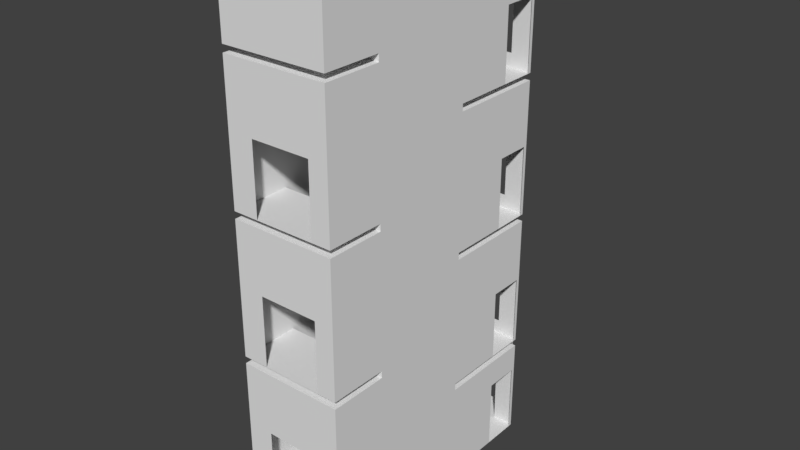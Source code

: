 # Source: Treppenhaus_Norden.blend  (saved by Blender 2.79.0; exported with 4.5.12 LTS)
import bpy
from mathutils import Matrix  # noqa: F401  (used for matrix-valued properties, if any)

bpy.ops.wm.read_factory_settings(use_empty=True)
scene = bpy.context.scene
scene.name = 'Scene'

# ---- collections
col_collection_1 = bpy.data.collections.new('Collection 1'); scene.collection.children.link(col_collection_1)
col_collection_2 = bpy.data.collections.new('Collection 2'); scene.collection.children.link(col_collection_2)
col_collection_11 = bpy.data.collections.new('Collection 11'); scene.collection.children.link(col_collection_11)
col_collection_15 = bpy.data.collections.new('Collection 15'); scene.collection.children.link(col_collection_15)
col_collection_15.hide_render = True
col_collection_15.hide_viewport = True
col_referenz_bauplan_1og_u_2og = bpy.data.collections.new('Referenz_Bauplan_1OG_u_2OG')  # instanced only; not linked into the scene
col_treppe_treppenhaus_norden = bpy.data.collections.new('Treppe_Treppenhaus_Norden')  # instanced only; not linked into the scene
col_philanthropin_2og = bpy.data.collections.new('Philanthropin_2OG')  # instanced only; not linked into the scene
col_philantropin_eg = bpy.data.collections.new('Philantropin_EG')  # instanced only; not linked into the scene
col_philantropin_1og = bpy.data.collections.new('Philantropin_1OG')  # instanced only; not linked into the scene
col_aussenfassade = bpy.data.collections.new('Aussenfassade')  # instanced only; not linked into the scene
col_noerdliches_zimmer_1 = bpy.data.collections.new('Noerdliches_Zimmer_1')  # instanced only; not linked into the scene
col_referenz_bauplan_eg = bpy.data.collections.new('Referenz_Bauplan_EG')  # instanced only; not linked into the scene

# ---- materials (node trees are filled in below, after node groups)
mat_wand_plaster = bpy.data.materials.new('Wand_Plaster')
mat_boden_stein = bpy.data.materials.new('Boden_Stein')

# ---- material node trees

# ---- world
world_world = bpy.data.worlds.new('World'); scene.world = world_world
world_world.color = (0.05088, 0.05088, 0.05088)
world_world.use_sun_shadow = False
world_world.sun_shadow_jitter_overblur = 0.0
world_world.cycles.sampling_method = 'MANUAL'

# ---- meshes
me_treppenhaus_norden_mesh = bpy.data.meshes.new('Treppenhaus_Norden_mesh')
me_treppenhaus_norden_mesh.from_pydata([(-12.17, -1.534, 1.0), (-9.169, -1.534, 2.0), (-12.17, 0.1308, 2.0), (-12.17, 0.1308, 5.0), (-12.17, 0.1308, 1.0), (-9.169, 0.1308, 2.0), (-9.169, 0.1308, 1.0), (-9.169, 3.131, 2.8), (-12.17, 3.131, 2.0), (-12.17, 3.131, -5.96e-08), (-9.169, 3.131, 2.0), (-9.169, 3.131, 5.0), (-12.17, 5.966, 6.4), (-9.169, 5.966, 5.0), (-9.169, 5.966, -5.96e-08), (-11.57, 5.966, -5.96e-08), (-12.17, 3.131, 1.0), (-12.17, 5.966, 2.0), (-9.169, 5.966, 2.0), (-9.769, 5.966, 2.4), (-12.17, 5.966, 0.0), (-11.57, 6.766, -5.96e-08), (-9.769, 6.766, 2.4), (-10.77, 0.1308, 1.0), (-12.17, 0.1308, -5.96e-08), (-9.169, 0.1308, -5.96e-08), (-9.169, 3.131, -5.96e-08), (-9.719, -1.534, 1.0), (-12.17, 5.966, 1.0), (-11.57, 5.966, 1.0), (-11.57, 6.766, 1.0), (-9.769, 5.966, 1.0), (-9.169, 5.966, 1.0), (-9.769, 6.766, 1.0), (-12.17, 3.131, 5.8), (-9.169, 3.131, 1.0), (-9.169, -1.534, 2.8), (-12.17, 0.1308, 2.8), (-9.169, 0.1308, 2.8), (-12.17, 3.131, 2.8), (-9.169, 5.966, 2.8), (-12.17, 5.966, 2.8), (-12.17, -1.534, 3.0), (-9.169, -1.534, 3.0), (-12.17, 0.1308, 3.0), (-9.169, 0.1308, 3.0), (-9.169, 3.131, 3.0), (-12.17, 3.131, 3.0), (-9.169, 5.966, 3.0), (-12.17, 5.966, 3.0), (-9.169, 0.1308, 4.8), (-9.169, 3.131, 4.8), (-12.17, 3.131, 4.6), (-9.169, 5.966, 3.4), (-12.17, 5.966, 3.4), (-10.77, 3.131, 2.8), (-11.57, 5.966, 6.4), (-11.57, 5.966, 2.4), (-11.57, 6.766, 2.4), (-11.57, 5.966, 2.8), (-10.77, 3.131, 3.0), (-11.57, 5.966, 3.0), (-11.57, 5.966, 3.4), (-10.57, 3.131, 2.8), (-9.769, 5.966, 6.4), (-9.769, 5.966, 2.8), (-10.57, 3.131, 3.0), (-9.769, 5.966, 3.0), (-9.769, 5.966, 3.4), (-11.42, -1.534, 1.0), (-10.77, 0.1308, -5.96e-08), (-10.77, 3.131, -5.96e-08), (-9.769, 5.966, 0.0), (-9.769, 6.766, 0.0), (-10.57, 0.1308, 1.0), (-10.57, 0.1308, -5.96e-08), (-10.57, 3.131, -5.96e-08), (-11.42, -1.534, 5.0), (-9.719, -1.534, 5.0), (-11.42, -1.534, 4.8), (-9.719, -1.534, 4.8), (-11.42, -1.534, 3.0), (-12.17, -1.534, 4.8), (-9.169, -1.534, 4.8), (-12.17, 0.1308, 4.8), (-10.77, 0.1308, 4.8), (-10.57, 0.1308, 4.8), (-12.17, -1.534, 5.0), (-9.169, -1.534, 5.0), (-9.169, 0.1308, 5.0), (-10.57, 0.1308, 5.0), (-10.77, 3.131, 1.0), (-10.57, 3.131, 1.0), (-10.77, 0.1308, 3.0), (-10.57, 0.1308, 3.0), (-10.77, 0.1308, 5.0), (-10.77, 3.131, 5.0), (-10.57, 3.131, 5.0), (-9.169, -1.534, 1.0), (-11.42, -1.534, 2.8), (-12.17, -1.534, 2.0), (-11.42, -1.534, 2.0), (-12.17, 0.1308, 6.8), (-12.17, 5.966, 6.8), (-9.169, 5.966, 6.8), (-12.17, 3.131, 6.8), (-11.57, 5.966, 6.8), (-9.769, 5.966, 6.8), (-12.17, -1.534, 11.0), (-9.719, -1.534, 6.8), (-12.17, -1.534, 6.8), (-9.169, -1.534, 11.0), (-12.17, 0.1308, 11.0), (-12.17, 3.131, 7.0), (-9.169, 3.131, 7.0), (-9.169, 0.1308, 7.0), (-12.17, 0.1308, 7.0), (-9.169, -1.534, 7.0), (-12.17, -1.534, 7.0), (-9.169, 0.1308, 11.0), (-9.169, 0.1308, 6.8), (-9.169, 3.131, 6.8), (-9.169, 3.131, 11.0), (-9.169, -1.534, 6.8), (-12.17, 3.131, 9.8), (-9.169, 5.966, 9.0), (-12.17, 3.131, 11.0), (-9.719, -1.534, 10.8), (-9.719, -1.534, 2.0), (-9.719, -1.534, 2.8), (-9.719, -1.534, 3.0), (-10.57, 3.131, 4.8), (-10.77, 3.131, 4.8), (-12.17, -1.534, 2.8), (-12.17, 5.861, 0.0), (-12.17, 5.861, 2.0), (-9.169, 5.861, 2.0), (-9.169, 5.861, -5.96e-08), (-12.17, 5.861, 1.0), (-9.169, 5.861, 1.0), (-9.169, 5.861, 2.8), (-12.17, 5.861, 2.8), (-11.57, 5.861, 2.8), (-9.769, 5.861, 2.8), (-9.769, 5.861, 0.0), (-11.57, 5.861, -5.96e-08), (-12.17, 4.861, 2.0), (-9.169, 4.861, 2.0), (-9.169, 4.861, 1.0), (-9.169, 4.861, 2.8), (-12.17, 4.861, 2.8), (-12.17, 4.861, 0.0), (-9.169, 4.861, -5.96e-08), (-12.17, 4.861, 1.0), (-11.57, 4.861, 2.8), (-9.769, 4.861, 2.8), (-9.769, 4.861, 0.0), (-11.57, 4.861, -5.96e-08), (-9.169, 5.861, 5.0), (-12.17, 5.266, 5.8), (-12.17, 5.266, 3.0), (-9.169, 5.861, 3.0), (-9.169, 5.861, 3.4), (-12.17, 5.266, 3.4), (-11.57, 5.466, 3.0), (-9.769, 5.466, 3.0), (-12.17, 5.266, 6.8), (-9.169, 5.861, 6.8), (-9.769, 5.466, 6.8), (-11.57, 5.466, 6.8), (-9.169, 4.861, 5.0), (-12.17, 4.466, 5.8), (-9.169, 4.861, 3.0), (-9.169, 4.861, 4.8), (-12.17, 4.466, 6.8), (-11.57, 4.466, 6.8), (-12.17, 4.466, 3.0), (-12.17, 4.466, 3.4), (-11.57, 4.466, 3.0), (-9.769, 4.466, 3.0), (-9.169, 4.861, 6.8), (-9.769, 4.466, 6.8), (-9.169, 1.666, -5.96e-08), (-12.17, 1.666, -5.96e-08), (-10.77, 1.666, 1.0), (-12.17, 1.666, 1.0), (-12.17, 1.666, 5.0), (-9.169, 1.666, 1.0), (-12.17, 1.666, 2.0), (-9.169, 1.666, 2.0), (-9.169, 1.666, 2.8), (-12.17, 1.666, 2.8), (-12.17, 1.666, 3.0), (-9.169, 1.666, 3.0), (-9.169, 1.666, 4.8), (-10.77, 1.666, -5.96e-08), (-10.57, 1.666, -5.96e-08), (-9.169, 1.666, 5.0), (-12.17, 1.666, 4.6), (-10.77, 1.666, 5.0), (-10.57, 1.666, 1.0), (-10.57, 1.666, 3.0), (-10.77, 1.666, 3.0), (-10.57, 1.666, 5.0), (-12.17, 1.666, 6.8), (-10.77, 2.466, 6.8), (-12.17, 5.966, 10.4), (-9.169, 3.131, 9.0), (-10.57, 1.666, 6.8), (-10.77, 1.666, 4.8), (-10.57, 1.666, 4.8), (-9.169, 2.466, -5.96e-08), (-10.77, 2.466, 1.0), (-12.17, 2.466, 2.0), (-9.169, 2.466, 2.8), (-12.17, 2.466, 2.8), (-12.17, 2.466, 3.0), (-9.169, 2.466, 3.0), (-9.169, 2.466, 4.8), (-10.77, 2.466, -5.96e-08), (-10.57, 2.466, -5.96e-08), (-9.169, 2.466, 5.0), (-12.17, 2.466, 4.6), (-10.77, 2.466, 5.0), (-10.57, 2.466, 1.0), (-10.57, 2.466, 3.0), (-10.77, 2.466, 3.0), (-10.57, 2.466, 5.0), (-9.169, 2.466, 6.8), (-10.57, 2.466, 6.8), (-10.77, 2.466, 4.8), (-12.17, 2.466, -5.96e-08), (-12.17, 2.466, 1.0), (-12.17, 2.466, 5.8), (-9.169, 2.466, 1.0), (-9.169, 2.466, 2.0), (-10.77, 1.666, 6.8), (-12.17, 0.1308, 9.0), (-10.57, 2.466, 4.8), (-9.169, 5.966, 7.0), (-12.17, 5.966, 7.0), (-9.169, 0.1308, 8.8), (-9.169, 3.131, 8.8), (-12.17, 3.131, 8.6), (-9.169, 5.966, 7.4), (-12.17, 5.966, 7.4), (-12.17, 5.966, 10.8), (-11.57, 5.966, 10.4), (-12.17, 4.466, 10.8), (-10.77, 3.131, 7.0), (-11.57, 5.966, 7.0), (-11.57, 5.966, 7.4), (-10.57, 3.131, 6.8), (-9.769, 5.966, 10.4), (-11.57, 5.466, 10.8), (-10.57, 3.131, 7.0), (-9.769, 5.966, 7.0), (-9.769, 5.966, 7.4), (-11.42, -1.534, 9.0), (-9.719, -1.534, 9.0), (-11.42, -1.534, 8.8), (-9.719, -1.534, 8.8), (-11.42, -1.534, 7.0), (-12.17, -1.534, 8.8), (-9.169, -1.534, 8.8), (-12.17, 0.1308, 8.8), (-10.77, 0.1308, 8.8), (-10.57, 0.1308, 8.8), (-12.17, -1.534, 9.0), (-9.169, -1.534, 9.0), (-9.169, 0.1308, 9.0), (-10.57, 0.1308, 9.0), (-10.77, 0.1308, 7.0), (-10.57, 0.1308, 7.0), (-10.77, 0.1308, 9.0), (-10.77, 3.131, 9.0), (-10.57, 3.131, 9.0), (-11.42, -1.534, 6.8), (-9.169, 5.966, 10.8), (-12.17, 3.131, 10.8), (-11.57, 5.966, 10.8), (-9.769, 5.966, 10.8), (-11.42, -1.534, 10.8), (-12.17, -1.534, 10.8), (-9.169, -1.534, 10.8), (-9.169, 0.1308, 10.8), (-10.57, 0.1308, 6.8), (-9.719, -1.534, 7.0), (-10.57, 3.131, 8.8), (-10.77, 3.131, 8.8), (-10.77, 0.1308, 6.8), (-9.769, 5.466, 10.8), (-9.169, 5.861, 10.8), (-9.169, 5.966, 13.0), (-12.17, 3.131, 13.8), (-9.169, 3.131, 10.8), (-9.169, 5.861, 9.0), (-12.17, 5.266, 9.8), (-12.17, 5.266, 7.0), (-9.169, 5.861, 7.0), (-9.169, 5.861, 7.4), (-12.17, 5.266, 7.4), (-11.57, 5.466, 7.0), (-9.769, 5.466, 7.0), (-12.17, 5.266, 10.8), (-9.169, 4.861, 9.0), (-12.17, 4.466, 9.8), (-9.169, 4.861, 7.0), (-9.169, 4.861, 8.8), (-11.57, 4.466, 10.8), (-12.17, 4.466, 7.0), (-12.17, 4.466, 7.4), (-11.57, 4.466, 7.0), (-9.769, 4.466, 7.0), (-9.169, 4.861, 10.8), (-12.17, 1.666, 9.0), (-9.169, 1.666, 6.8), (-12.17, 0.1308, 10.8), (-12.17, 1.666, 7.0), (-9.169, 1.666, 7.0), (-9.169, 1.666, 8.8), (-9.169, 1.666, 9.0), (-12.17, 1.666, 8.6), (-10.77, 1.666, 9.0), (-10.57, 1.666, 7.0), (-10.77, 1.666, 7.0), (-10.57, 1.666, 9.0), (-12.17, 1.666, 10.8), (-9.169, 1.666, 10.8), (-10.77, 1.666, 8.8), (-10.57, 1.666, 8.8), (-10.77, 3.131, 6.8), (-12.17, 2.466, 6.8), (-12.17, 2.466, 7.0), (-9.169, 2.466, 7.0), (-9.169, 2.466, 8.8), (-9.169, 2.466, 9.0), (-12.17, 2.466, 8.6), (-10.77, 2.466, 9.0), (-10.57, 2.466, 7.0), (-10.77, 2.466, 7.0), (-10.57, 2.466, 9.0), (-10.57, 2.466, 10.8), (-10.77, 2.466, 8.8), (-12.17, 2.466, 9.8), (-10.57, 2.466, 8.8), (-9.769, 4.466, 10.8), (-10.77, 2.466, 10.8), (-12.17, 5.966, 14.4), (-9.169, 3.131, 13.0), (-10.57, 1.666, 10.8), (-9.169, 2.466, 10.8), (-10.77, 1.666, 10.8), (-12.17, 0.1308, 13.0), (-9.169, 5.966, 11.0), (-12.17, 5.966, 11.0), (-9.169, 0.1308, 12.8), (-9.169, 3.131, 12.8), (-12.17, 3.131, 12.6), (-9.169, 5.966, 11.4), (-12.17, 5.966, 11.4), (-11.57, 5.966, 14.4), (-10.77, 3.131, 11.0), (-11.57, 5.966, 11.0), (-11.57, 5.966, 11.4), (-10.57, 3.131, 10.8), (-9.769, 5.966, 14.4), (-10.57, 3.131, 11.0), (-9.769, 5.966, 11.0), (-9.769, 5.966, 11.4), (-9.719, -1.534, 13.0), (-11.42, -1.534, 12.8), (-9.719, -1.534, 12.8), (-11.42, -1.534, 11.0), (-12.17, -1.534, 12.8), (-9.169, -1.534, 12.8), (-12.17, 0.1308, 12.8), (-10.77, 0.1308, 12.8), (-10.57, 0.1308, 12.8), (-12.17, -1.534, 13.0), (-9.169, -1.534, 13.0), (-9.169, 0.1308, 13.0), (-10.57, 0.1308, 13.0), (-10.77, 0.1308, 11.0), (-10.57, 0.1308, 11.0), (-10.77, 0.1308, 13.0), (-10.77, 3.131, 13.0), (-10.57, 3.131, 13.0), (-12.17, 0.1308, 14.8), (-9.169, 5.966, 14.8), (-9.719, -1.534, 14.8), (-9.169, -1.534, 14.8), (-9.169, 0.1308, 14.8), (-9.169, 3.131, 14.8), (-10.77, 3.131, 14.8), (-10.57, 3.131, 14.8), (-10.77, 0.1308, 14.8), (-10.57, 0.1308, 14.8), (-10.57, 0.1308, 10.8), (-9.719, -1.534, 11.0), (-10.57, 3.131, 12.8), (-10.77, 3.131, 12.8), (-10.77, 0.1308, 10.8), (-9.169, 5.861, 13.0), (-12.17, 5.266, 13.8), (-12.17, 5.266, 11.0), (-9.169, 5.861, 11.0), (-9.169, 5.861, 11.4), (-12.17, 5.266, 11.4), (-11.57, 5.466, 11.0), (-9.769, 5.466, 11.0), (-9.169, 4.861, 13.0), (-12.17, 4.466, 13.8), (-9.169, 4.861, 11.0), (-9.169, 4.861, 12.8), (-11.57, 4.466, 14.8), (-12.17, 4.466, 11.0), (-12.17, 4.466, 11.4), (-11.57, 4.466, 11.0), (-9.769, 4.466, 11.0), (-9.169, 4.861, 14.8), (-12.17, 1.666, 13.0), (-12.17, 1.666, 11.0), (-9.169, 1.666, 11.0), (-9.169, 1.666, 12.8), (-9.169, 1.666, 13.0), (-12.17, 1.666, 12.6), (-10.77, 1.666, 13.0), (-10.57, 1.666, 11.0), (-10.77, 1.666, 11.0), (-10.57, 1.666, 13.0), (-12.17, 1.666, 14.8), (-9.169, 1.666, 14.8), (-10.57, 1.666, 14.8), (-10.77, 1.666, 12.8), (-10.57, 1.666, 12.8), (-10.77, 3.131, 10.8), (-12.17, 2.466, 10.8), (-12.17, 2.466, 11.0), (-9.169, 2.466, 11.0), (-9.169, 2.466, 12.8), (-9.169, 2.466, 13.0), (-12.17, 2.466, 12.6), (-10.77, 2.466, 13.0), (-10.57, 2.466, 11.0), (-10.77, 2.466, 11.0), (-10.57, 2.466, 13.0), (-10.57, 2.466, 14.8), (-10.77, 2.466, 12.8), (-12.17, 2.466, 13.8), (-12.17, 2.466, 14.8), (-10.57, 2.466, 12.8), (-12.17, -1.534, 15.0), (-12.17, 0.1308, 15.0), (-9.169, 0.1308, 15.0), (-9.169, 3.131, 15.0), (-12.17, -1.534, 14.8), (-12.17, 3.131, 15.0), (-9.769, 5.966, 14.8), (-11.57, 5.966, 14.8), (-12.17, 3.131, 14.8), (-12.17, 5.966, 14.8), (-12.17, 4.466, 14.8), (-11.57, 5.466, 14.8), (-9.769, 5.466, 14.8), (-9.169, 5.861, 14.8), (-12.17, 5.266, 14.8), (-9.769, 4.466, 14.8), (-10.77, 2.466, 14.8), (-9.169, 2.466, 14.8), (-10.77, 1.666, 14.8), (-10.77, 0.1308, 15.0), (-10.77, 3.131, 15.0), (-10.57, 3.131, 15.0), (-10.57, 0.1308, 15.0), (-12.17, 1.666, 15.0), (-9.169, 1.666, 15.0), (-10.57, 1.666, 15.0), (-10.77, 1.666, 15.0), (-12.17, 2.466, 15.0), (-9.169, 2.466, 15.0), (-10.57, 2.466, 15.0), (-10.77, 2.466, 15.0), (-9.719, -1.534, 15.0), (-11.42, -1.534, 15.0), (-9.169, -1.534, 15.0), (-11.42, -1.534, 13.0), (-11.42, -1.534, 14.8)], [], [(151, 9, 71, 157), (1, 128, 129, 36), (69, 27, 74, 23), (92, 91, 60, 66), (133, 100, 2, 37), (36, 38, 5, 1), (82, 42, 44, 84), (100, 0, 4, 2), (79, 81, 42, 82), (138, 134, 20, 28), (139, 32, 14, 137), (141, 135, 17, 41), (140, 40, 18, 136), (141, 41, 59, 142), (182, 196, 75, 25), (47, 39, 55, 60), (31, 72, 14, 32), (143, 65, 40, 140), (31, 33, 73, 72), (29, 30, 58, 57), (18, 19, 31, 32), (15, 21, 30, 29), (28, 20, 15, 29), (135, 138, 28, 17), (19, 22, 33, 31), (36, 129, 130, 43), (136, 18, 32, 139), (185, 4, 24, 183), (211, 234, 35, 26), (215, 213, 8, 39), (213, 232, 16, 8), (218, 221, 11, 51), (234, 235, 10, 35), (235, 214, 7, 10), (216, 215, 39, 47), (64, 68, 53, 13), (49, 61, 62, 54), (74, 27, 98, 6), (44, 42, 133, 37), (54, 62, 56, 12), (13, 104, 107, 64), (28, 29, 57, 17), (178, 176, 47, 60), (90, 89, 50, 86), (43, 45, 38, 36), (83, 50, 45, 43), (163, 160, 49, 54), (162, 53, 48, 161), (68, 67, 48, 53), (222, 216, 47, 52), (214, 217, 46, 7), (66, 63, 7, 46), (12, 56, 106, 103), (179, 66, 46, 172), (233, 222, 52, 34), (85, 79, 82, 84), (158, 13, 53, 162), (159, 163, 54, 12), (184, 23, 93, 202), (76, 71, 91, 92), (220, 76, 92, 224), (217, 218, 51, 46), (179, 178, 60, 66), (155, 63, 55, 154), (63, 66, 60, 55), (41, 17, 57, 59), (62, 61, 67, 68), (57, 58, 22, 19), (59, 57, 19, 65), (79, 85, 86, 80), (4, 0, 69, 23), (195, 70, 23, 184), (15, 72, 73, 21), (145, 144, 72, 15), (23, 74, 94, 93), (79, 80, 130, 81), (195, 183, 24, 70), (130, 80, 83, 43), (83, 80, 86, 50), (227, 238, 131, 97), (78, 109, 123, 88), (224, 92, 66, 225), (199, 95, 290, 236), (209, 85, 95, 199), (131, 132, 96, 97), (125, 278, 281, 253), (70, 24, 4, 23), (25, 75, 74, 6), (99, 101, 100, 133), (152, 156, 76, 26), (3, 95, 85, 84), (1, 5, 6, 98), (101, 69, 0, 100), (56, 64, 107, 106), (197, 89, 120, 316), (240, 250, 251, 245), (245, 251, 247, 206), (180, 121, 252, 181), (253, 257, 244, 125), (170, 11, 121, 180), (159, 12, 103, 166), (123, 120, 89, 88), (116, 118, 110, 102), (255, 339, 229, 252), (333, 332, 105, 113), (335, 336, 207, 242), (123, 109, 287, 117), (113, 105, 331, 249), (260, 262, 118, 263), (174, 175, 331, 105), (175, 181, 252, 331), (95, 90, 286, 290), (97, 96, 331, 252), (227, 97, 252, 229), (277, 77, 87, 110), (312, 310, 113, 249), (87, 3, 102, 110), (78, 90, 95, 77), (88, 89, 90, 78), (77, 95, 3, 87), (27, 128, 1, 98), (93, 94, 86, 85), (66, 60, 132, 131), (202, 93, 85, 209), (225, 66, 131, 238), (18, 40, 65, 19), (81, 99, 133, 42), (14, 72, 144, 137), (157, 156, 144, 145), (65, 143, 142, 59), (146, 153, 138, 135), (155, 143, 140, 149), (150, 141, 142, 154), (149, 140, 136, 147), (150, 146, 135, 141), (153, 151, 134, 138), (20, 134, 145, 15), (16, 9, 151, 153), (35, 148, 152, 26), (39, 8, 146, 150), (7, 149, 147, 10), (39, 150, 154, 55), (63, 155, 149, 7), (8, 16, 153, 146), (10, 147, 148, 35), (71, 76, 156, 157), (137, 144, 156, 152), (143, 155, 154, 142), (134, 151, 157, 145), (106, 107, 168, 169), (103, 106, 169, 166), (171, 159, 166, 174), (13, 158, 167, 104), (104, 167, 168, 107), (67, 61, 164, 165), (67, 165, 161, 48), (177, 176, 160, 163), (61, 49, 160, 164), (52, 47, 176, 177), (51, 173, 172, 46), (11, 170, 173, 51), (34, 52, 177, 171), (34, 171, 174, 105), (169, 168, 181, 175), (166, 169, 175, 174), (158, 170, 180, 167), (167, 180, 181, 168), (165, 164, 178, 179), (165, 179, 172, 161), (164, 160, 176, 178), (94, 201, 210, 86), (226, 202, 209, 230), (90, 203, 208, 286), (263, 118, 116, 265), (271, 270, 241, 267), (3, 186, 204, 102), (221, 197, 316, 228), (230, 209, 199, 223), (223, 199, 236, 205), (74, 200, 201, 94), (90, 86, 210, 203), (219, 231, 183, 195), (219, 195, 184, 212), (45, 50, 194, 193), (75, 196, 200, 74), (212, 184, 202, 226), (3, 84, 198, 186), (38, 45, 193, 190), (84, 44, 192, 198), (44, 37, 191, 192), (5, 38, 190, 189), (6, 5, 189, 187), (50, 89, 197, 194), (2, 4, 185, 188), (37, 2, 188, 191), (25, 6, 187, 182), (232, 185, 183, 231), (211, 220, 196, 182), (105, 332, 233, 34), (26, 76, 220, 211), (16, 232, 231, 9), (91, 212, 226, 60), (71, 219, 212, 91), (71, 9, 231, 219), (96, 223, 205, 331), (132, 230, 223, 96), (11, 221, 228, 121), (355, 363, 364, 360), (60, 226, 230, 132), (201, 225, 238, 210), (203, 227, 229, 208), (200, 224, 225, 201), (203, 210, 238, 227), (193, 194, 218, 217), (196, 220, 224, 200), (190, 193, 217, 214), (198, 192, 216, 222), (192, 191, 215, 216), (189, 190, 214, 235), (187, 189, 235, 234), (194, 197, 221, 218), (188, 185, 232, 213), (191, 188, 213, 215), (182, 187, 234, 211), (117, 115, 120, 123), (264, 241, 115, 117), (301, 298, 240, 245), (300, 244, 239, 299), (257, 256, 239, 244), (337, 333, 113, 243), (228, 334, 114, 121), (255, 252, 121, 114), (206, 247, 280, 246), (313, 255, 114, 307), (344, 337, 243, 124), (266, 260, 263, 265), (296, 125, 244, 300), (297, 301, 245, 206), (334, 335, 242, 114), (313, 312, 249, 255), (272, 325, 236, 290), (252, 255, 249, 331), (251, 250, 256, 257), (260, 266, 267, 261), (260, 261, 287, 262), (287, 261, 264, 117), (264, 261, 267, 241), (341, 345, 288, 276), (259, 127, 284, 269), (323, 274, 402, 352), (329, 266, 274, 323), (288, 289, 275, 276), (237, 274, 266, 265), (247, 253, 281, 280), (321, 270, 285, 328), (314, 295, 365, 346), (305, 207, 295, 314), (297, 206, 246, 304), (284, 285, 270, 269), (248, 309, 436, 279), (309, 346, 365, 436), (274, 271, 398, 402), (276, 275, 436, 365), (341, 276, 365, 342), (282, 258, 268, 283), (268, 237, 317, 283), (259, 271, 274, 258), (269, 270, 271, 259), (258, 274, 237, 268), (272, 273, 267, 266), (255, 249, 289, 288), (325, 272, 266, 329), (339, 255, 288, 345), (262, 277, 110, 118), (293, 389, 458, 366), (325, 340, 205, 236), (324, 273, 286, 208), (273, 272, 290, 286), (339, 324, 208, 229), (340, 249, 331, 205), (280, 281, 291, 254), (246, 280, 254, 304), (306, 297, 304, 248), (125, 296, 292, 278), (278, 292, 291, 281), (256, 250, 302, 303), (256, 303, 299, 239), (311, 310, 298, 301), (250, 240, 298, 302), (243, 113, 310, 311), (242, 308, 307, 114), (207, 305, 308, 242), (124, 243, 311, 306), (124, 306, 248, 279), (254, 291, 346, 309), (304, 254, 309, 248), (296, 305, 314, 292), (292, 314, 346, 291), (303, 302, 312, 313), (303, 313, 307, 299), (302, 298, 310, 312), (273, 324, 330, 267), (340, 325, 329, 343), (271, 326, 350, 398), (237, 315, 327, 317), (336, 321, 328, 351), (343, 329, 323, 338), (338, 323, 352, 347), (271, 267, 330, 326), (115, 241, 320, 319), (237, 265, 322, 315), (120, 115, 319, 316), (265, 116, 318, 322), (116, 102, 204, 318), (241, 270, 321, 320), (279, 437, 344, 124), (275, 338, 347, 436), (289, 343, 338, 275), (207, 336, 351, 295), (249, 340, 343, 289), (324, 339, 345, 330), (326, 341, 342, 350), (326, 330, 345, 341), (319, 320, 335, 334), (316, 319, 334, 228), (322, 318, 333, 337), (320, 321, 336, 335), (360, 364, 361, 348), (366, 369, 359, 293), (112, 108, 283, 317), (367, 444, 342, 365), (438, 437, 279, 126), (440, 441, 349, 357), (284, 127, 399, 111), (126, 279, 436, 362), (371, 373, 108, 374), (418, 416, 126, 362), (374, 108, 112, 376), (382, 381, 356, 378), (111, 119, 285, 284), (375, 356, 119, 111), (408, 405, 355, 360), (407, 359, 354, 406), (369, 368, 354, 359), (442, 438, 126, 358), (351, 439, 122, 295), (367, 365, 295, 122), (348, 361, 459, 461), (419, 367, 122, 413), (449, 442, 358, 294), (377, 371, 374, 376), (403, 293, 359, 407), (404, 408, 360, 348), (439, 440, 357, 122), (419, 418, 362, 367), (383, 429, 352, 402), (365, 367, 362, 436), (364, 363, 368, 369), (371, 377, 378, 372), (371, 372, 399, 373), (399, 372, 375, 111), (375, 372, 378, 356), (446, 451, 400, 387), (370, 390, 391, 380), (427, 385, 396, 470), (434, 377, 385, 427), (400, 401, 386, 387), (353, 385, 377, 376), (361, 366, 458, 459), (425, 381, 392, 432), (420, 393, 395, 467), (411, 349, 393, 420), (404, 348, 461, 466), (391, 392, 381, 380), (462, 415, 394, 460), (415, 467, 395, 394), (385, 382, 397, 396), (387, 386, 394, 395), (446, 387, 395, 447), (487, 486, 379, 456), (379, 353, 388, 456), (370, 382, 385, 486), (380, 381, 382, 370), (486, 385, 353, 379), (383, 384, 378, 377), (367, 362, 401, 400), (429, 383, 377, 434), (444, 367, 400, 451), (373, 282, 283, 108), (429, 445, 347, 352), (428, 384, 398, 350), (384, 383, 402, 398), (444, 428, 350, 342), (445, 362, 436, 347), (412, 404, 466, 462), (293, 403, 465, 389), (389, 465, 464, 458), (368, 363, 409, 410), (368, 410, 406, 354), (417, 416, 405, 408), (363, 355, 405, 409), (358, 126, 416, 417), (357, 414, 413, 122), (349, 411, 414, 357), (294, 358, 417, 412), (294, 412, 462, 460), (463, 464, 467, 415), (466, 463, 415, 462), (403, 411, 420, 465), (465, 420, 467, 464), (410, 409, 418, 419), (410, 419, 413, 406), (409, 405, 416, 418), (384, 428, 435, 378), (445, 429, 434, 448), (382, 430, 433, 397), (353, 421, 431, 388), (441, 425, 432, 469), (448, 434, 427, 443), (443, 427, 470, 468), (382, 378, 435, 430), (119, 356, 424, 423), (353, 376, 426, 421), (285, 119, 423, 328), (376, 112, 422, 426), (112, 317, 327, 422), (356, 381, 425, 424), (460, 450, 449, 294), (386, 443, 468, 394), (401, 448, 443, 386), (349, 441, 469, 393), (362, 445, 448, 401), (428, 444, 451, 435), (430, 446, 447, 433), (430, 435, 451, 446), (423, 424, 440, 439), (328, 423, 439, 351), (426, 422, 438, 442), (424, 425, 441, 440), (453, 452, 456, 388), (473, 481, 447, 395), (479, 450, 460, 457), (391, 390, 483, 485), (457, 460, 394, 472), (457, 472, 482, 479), (459, 458, 464, 463), (461, 459, 463, 466), (485, 454, 392, 391), (469, 480, 455, 393), (473, 395, 393, 455), (473, 455, 480, 481), (471, 478, 470, 396), (484, 487, 456, 452), (478, 482, 468, 470), (477, 474, 397, 433), (474, 471, 396, 397), (481, 477, 433, 447), (482, 472, 394, 468), (477, 476, 454, 474), (475, 478, 471, 453), (479, 482, 478, 475), (481, 480, 476, 477), (392, 454, 476, 432), (453, 388, 431, 475), (432, 476, 480, 469), (453, 471, 484, 452), (471, 474, 483, 484), (474, 454, 485, 483), (483, 390, 487, 484), (390, 370, 486, 487)])
me_treppenhaus_norden_mesh.polygons.foreach_set('material_index', [1, 0, 1, 0, 0, 0, 0, 0, 0, 0, 0, 0, 0, 0, 1, 0, 0, 0, 0, 0, 0, 0, 0, 0, 0, 0, 0, 0, 0, 0, 0, 0, 0, 0, 0, 0, 0, 1, 0, 0, 0, 0, 1, 0, 0, 0, 0, 0, 0, 0, 0, 0, 0, 1, 0, 0, 0, 0, 0, 0, 0, 0, 1, 0, 0, 0, 0, 0, 0, 0, 1, 0, 1, 1, 0, 0, 1, 0, 0, 0, 0, 0, 0, 0, 0, 0, 0, 0, 0, 1, 0, 0, 0, 0, 0, 0, 0, 0, 0, 0, 0, 0, 0, 0, 0, 0, 0, 0, 0, 0, 0, 0, 0, 0, 0, 1, 0, 1, 1, 1, 0, 0, 0, 0, 0, 0, 0, 1, 1, 0, 0, 0, 0, 0, 0, 0, 1, 0, 0, 0, 0, 0, 0, 0, 0, 1, 1, 0, 1, 0, 0, 0, 0, 0, 1, 1, 0, 1, 0, 0, 0, 0, 0, 0, 0, 0, 0, 1, 1, 1, 0, 0, 0, 0, 0, 0, 0, 0, 0, 0, 0, 1, 0, 0, 0, 0, 0, 0, 0, 0, 0, 0, 0, 0, 0, 0, 0, 1, 0, 1, 0, 0, 0, 1, 0, 0, 0, 0, 0, 0, 0, 0, 0, 0, 0, 0, 0, 0, 0, 0, 0, 0, 0, 0, 0, 0, 0, 0, 0, 0, 0, 0, 0, 1, 0, 0, 0, 0, 0, 1, 0, 0, 0, 0, 0, 0, 0, 0, 0, 0, 0, 0, 0, 0, 0, 0, 0, 0, 0, 0, 0, 0, 0, 0, 0, 0, 1, 1, 1, 0, 0, 0, 0, 0, 0, 0, 0, 0, 0, 0, 0, 0, 0, 0, 0, 1, 1, 0, 1, 0, 0, 0, 0, 0, 0, 0, 0, 0, 1, 1, 1, 0, 0, 0, 0, 0, 0, 0, 0, 0, 0, 0, 0, 0, 0, 0, 0, 0, 0, 0, 0, 0, 0, 0, 0, 0, 0, 0, 0, 0, 0, 0, 0, 0, 0, 0, 1, 0, 0, 0, 0, 0, 0, 0, 0, 0, 0, 0, 1, 0, 0, 0, 0, 0, 1, 0, 0, 0, 0, 0, 0, 0, 0, 0, 0, 0, 0, 0, 0, 0, 0, 0, 0, 0, 0, 0, 0, 0, 0, 0, 0, 1, 1, 1, 0, 0, 0, 0, 0, 0, 0, 0, 0, 0, 0, 0, 0, 1, 1, 0, 1, 0, 0, 0, 0, 0, 0, 0, 0, 0, 1, 1, 1, 0, 0, 0, 0, 0, 0, 0, 0, 0, 0, 0, 0, 0, 0, 0, 0, 0, 0, 0, 0, 0, 0, 0, 0, 0, 0, 0, 0, 0, 0, 0, 0, 0, 0, 0, 0, 0, 0, 0, 0, 0, 0, 0, 0, 0, 0, 0, 0, 0, 0, 0, 0, 0, 0, 0, 0, 0])
_uv = me_treppenhaus_norden_mesh.uv_layers.new(name='UVMap')
_uv.uv.foreach_set('vector', [0.002006, 0.7889, 0.002006, 0.7202, 0.05816, 0.7202, 0.02607, 0.7889, 0.7441, 0.7123, 0.722, 0.7123, 0.722, 0.6806, 0.7441, 0.6806, 0.9312, 0.4603, 0.9312, 0.3929, 0.998, 0.4266, 0.998, 0.4345, 0.9781, 0.04167, 0.9862, 0.04167, 0.9862, 0.121, 0.9781, 0.121, 0.6077, 0.4861, 0.6077, 0.5179, 0.5409, 0.5179, 0.5409, 0.4861, 0.002006, 0.4861, 0.06879, 0.4861, 0.06879, 0.5179, 0.002006, 0.5179, 0.6077, 0.4067, 0.6077, 0.4782, 0.5409, 0.4782, 0.5409, 0.4067, 0.6077, 0.5179, 0.6077, 0.5575, 0.5409, 0.5575, 0.5409, 0.5179, 0.6538, 0.6012, 0.6538, 0.6726, 0.6238, 0.6726, 0.6238, 0.6012, 0.3111, 0.5575, 0.3111, 0.5972, 0.3069, 0.5972, 0.3069, 0.5575, 0.2986, 0.5575, 0.3029, 0.5575, 0.3029, 0.5972, 0.2986, 0.5972, 0.3111, 0.4861, 0.3111, 0.5179, 0.3069, 0.5179, 0.3069, 0.4861, 0.2986, 0.4861, 0.3029, 0.4861, 0.3029, 0.5179, 0.2986, 0.5179, 0.6023, 0.756, 0.6065, 0.756, 0.6065, 0.7798, 0.6023, 0.7798, 0.1223, 0.6621, 0.06619, 0.6621, 0.06619, 0.6012, 0.1223, 0.6012, 0.9874, 0.7202, 0.9793, 0.7202, 0.9793, 0.6647, 0.9874, 0.6647, 0.9005, 0.1488, 0.8604, 0.1488, 0.8604, 0.125, 0.9005, 0.125, 0.6023, 0.8512, 0.6065, 0.8512, 0.6065, 0.875, 0.6023, 0.875, 0.8604, 0.5496, 0.8925, 0.5496, 0.8925, 0.5893, 0.8604, 0.5893, 0.9286, 0.5496, 0.8965, 0.5496, 0.8965, 0.494, 0.9286, 0.494, 0.9406, 0.125, 0.9567, 0.1488, 0.9005, 0.1488, 0.9005, 0.125, 0.9286, 0.5893, 0.8965, 0.5893, 0.8965, 0.5496, 0.9286, 0.5496, 0.9005, 0.244, 0.8604, 0.244, 0.8604, 0.2202, 0.9005, 0.2202, 0.3111, 0.5179, 0.3111, 0.5575, 0.3069, 0.5575, 0.3069, 0.5179, 0.8604, 0.494, 0.8925, 0.494, 0.8925, 0.5496, 0.8604, 0.5496, 0.7441, 0.6806, 0.722, 0.6806, 0.722, 0.6726, 0.7441, 0.6726, 0.2986, 0.5179, 0.3029, 0.5179, 0.3029, 0.5575, 0.2986, 0.5575, 0.4793, 0.5575, 0.5409, 0.5575, 0.5409, 0.5972, 0.4793, 0.5972, 0.1625, 0.5972, 0.1625, 0.5575, 0.1891, 0.5575, 0.1891, 0.5972, 0.4473, 0.4861, 0.4473, 0.5179, 0.4206, 0.5179, 0.4206, 0.4861, 0.4473, 0.5179, 0.4473, 0.5575, 0.4206, 0.5575, 0.4206, 0.5179, 0.1625, 0.4067, 0.1625, 0.3988, 0.1891, 0.3988, 0.1891, 0.4067, 0.1625, 0.5575, 0.1625, 0.5179, 0.1891, 0.5179, 0.1891, 0.5575, 0.1625, 0.5179, 0.1625, 0.4861, 0.1891, 0.4861, 0.1891, 0.5179, 0.4473, 0.4782, 0.4473, 0.4861, 0.4206, 0.4861, 0.4206, 0.4782, 0.2748, 0.6171, 0.2748, 0.7361, 0.2507, 0.7361, 0.2507, 0.6726, 0.371, 0.752, 0.347, 0.752, 0.347, 0.7361, 0.371, 0.7361, 0.998, 0.4266, 0.9312, 0.3929, 0.9312, 0.371, 0.998, 0.371, 0.5409, 0.4782, 0.6077, 0.4782, 0.6077, 0.4861, 0.5409, 0.4861, 0.371, 0.7361, 0.347, 0.7361, 0.347, 0.6171, 0.371, 0.6171, 0.2507, 0.6726, 0.2507, 0.6012, 0.2748, 0.6012, 0.2748, 0.6171, 0.9005, 0.244, 0.9005, 0.2202, 0.9567, 0.2202, 0.9406, 0.244, 0.9062, 0.7798, 0.9062, 0.756, 0.9597, 0.756, 0.9597, 0.8115, 0.7479, 0.9345, 0.7479, 0.879, 0.7559, 0.879, 0.7559, 0.9345, 0.002006, 0.4782, 0.06879, 0.4782, 0.06879, 0.4861, 0.002006, 0.4861, 0.002006, 0.4067, 0.06879, 0.4067, 0.06879, 0.4782, 0.002006, 0.4782, 0.3349, 0.4623, 0.3349, 0.4782, 0.3069, 0.4782, 0.3069, 0.4623, 0.2986, 0.4623, 0.3029, 0.4623, 0.3029, 0.4782, 0.2986, 0.4782, 0.2748, 0.7361, 0.2748, 0.752, 0.2507, 0.752, 0.2507, 0.7361, 0.4473, 0.4147, 0.4473, 0.4782, 0.4206, 0.4782, 0.4206, 0.4147, 0.1625, 0.4861, 0.1625, 0.4782, 0.1891, 0.4782, 0.1891, 0.4861, 0.9874, 0.6567, 0.9793, 0.6567, 0.9793, 0.6012, 0.9874, 0.6012, 0.371, 0.6171, 0.347, 0.6171, 0.347, 0.6012, 0.371, 0.6012, 0.9062, 0.8512, 0.9597, 0.8194, 0.9597, 0.875, 0.8903, 0.875, 0.4473, 0.3671, 0.4473, 0.4147, 0.4206, 0.4147, 0.4206, 0.3671, 0.002006, 0.9319, 0.06879, 0.9577, 0.06879, 0.9875, 0.002006, 0.9875, 0.2986, 0.3988, 0.3029, 0.3988, 0.3029, 0.4623, 0.2986, 0.4623, 0.3349, 0.3671, 0.3349, 0.4623, 0.3069, 0.4623, 0.3069, 0.3433, 0.6733, 0.5575, 0.6117, 0.5575, 0.6117, 0.4782, 0.6733, 0.4782, 0.9781, 0.001984, 0.9862, 0.001984, 0.9862, 0.04167, 0.9781, 0.04167, 0.8297, 0.001984, 0.8564, 0.001984, 0.8564, 0.04167, 0.8297, 0.04167, 0.1625, 0.4782, 0.1625, 0.4067, 0.1891, 0.4067, 0.1891, 0.4782, 0.9062, 0.8512, 0.9062, 0.7798, 0.9597, 0.8115, 0.9597, 0.8194, 0.5622, 0.8512, 0.4928, 0.8194, 0.4928, 0.8115, 0.5622, 0.7798, 0.9793, 0.6567, 0.9874, 0.6567, 0.9874, 0.6647, 0.9793, 0.6647, 0.9727, 0.244, 0.9406, 0.244, 0.9567, 0.2202, 0.9727, 0.2202, 0.347, 0.7361, 0.347, 0.752, 0.2748, 0.752, 0.2748, 0.7361, 0.0728, 0.8685, 0.1049, 0.8685, 0.1049, 0.9399, 0.0728, 0.9399, 0.9727, 0.2202, 0.9567, 0.2202, 0.9567, 0.1488, 0.9727, 0.1488, 0.06879, 0.9577, 0.002006, 0.9319, 0.002006, 0.924, 0.06879, 0.8903, 0.998, 0.4901, 0.9312, 0.4901, 0.9312, 0.4603, 0.998, 0.4345, 0.6733, 0.5972, 0.6117, 0.5972, 0.6117, 0.5575, 0.6733, 0.5575, 0.02607, 0.8327, 0.09828, 0.8327, 0.09828, 0.8645, 0.02607, 0.8645, 0.02607, 0.8286, 0.09828, 0.8286, 0.09828, 0.8327, 0.02607, 0.8327, 0.9633, 0.752, 0.9553, 0.752, 0.9553, 0.6726, 0.9633, 0.6726, 0.6538, 0.6012, 0.722, 0.6012, 0.722, 0.6726, 0.6538, 0.6726, 0.05816, 0.6621, 0.002006, 0.6621, 0.002006, 0.6012, 0.05816, 0.6012, 0.722, 0.6726, 0.722, 0.6012, 0.7441, 0.6012, 0.7441, 0.6726, 0.06879, 0.8685, 0.06879, 0.8903, 0.002006, 0.924, 0.002006, 0.8685, 0.8297, 0.2004, 0.8297, 0.1925, 0.8564, 0.1925, 0.8564, 0.2004, 0.3971, 0.6012, 0.3971, 0.6726, 0.3751, 0.6726, 0.3751, 0.6012, 0.8297, 0.04167, 0.8564, 0.04167, 0.8564, 0.121, 0.8297, 0.121, 0.6733, 0.3988, 0.6117, 0.3988, 0.6117, 0.3274, 0.6733, 0.3274, 0.6733, 0.4067, 0.6117, 0.4067, 0.6117, 0.3988, 0.6733, 0.3988, 0.9781, 0.1925, 0.9862, 0.1925, 0.9862, 0.2004, 0.9781, 0.2004, 0.2507, 0.8274, 0.2507, 0.756, 0.2748, 0.756, 0.2748, 0.7718, 0.5874, 0.9345, 0.5874, 0.879, 0.6276, 0.879, 0.6276, 0.9345, 0.6717, 0.879, 0.6717, 0.9345, 0.6316, 0.9345, 0.6316, 0.879, 0.6538, 0.6806, 0.6538, 0.7123, 0.6238, 0.7123, 0.6238, 0.6806, 0.1223, 0.7889, 0.09828, 0.7889, 0.06619, 0.7202, 0.1223, 0.7202, 0.6998, 0.9345, 0.6998, 0.879, 0.7078, 0.879, 0.7078, 0.9345, 0.002006, 0.5179, 0.06879, 0.5179, 0.06879, 0.5575, 0.002006, 0.5575, 0.6538, 0.7123, 0.6538, 0.752, 0.6238, 0.752, 0.6238, 0.7123, 0.347, 0.6171, 0.2748, 0.6171, 0.2748, 0.6012, 0.347, 0.6012, 0.1304, 0.3988, 0.06879, 0.3988, 0.06879, 0.3274, 0.1304, 0.3274, 0.371, 0.9067, 0.347, 0.9067, 0.347, 0.8909, 0.371, 0.8909, 0.371, 0.8909, 0.347, 0.8909, 0.347, 0.7718, 0.371, 0.7718, 0.6799, 0.875, 0.6105, 0.875, 0.6105, 0.8194, 0.6641, 0.8512, 0.2748, 0.7718, 0.2748, 0.8909, 0.2507, 0.8909, 0.2507, 0.8274, 0.2585, 0.3988, 0.1891, 0.3988, 0.1891, 0.3274, 0.2585, 0.3274, 0.3349, 0.3671, 0.3069, 0.3433, 0.3069, 0.3274, 0.3349, 0.3274, 0.002006, 0.3274, 0.06879, 0.3274, 0.06879, 0.3988, 0.002006, 0.3988, 0.5409, 0.3194, 0.6077, 0.3194, 0.6077, 0.3274, 0.5409, 0.3274, 0.8564, 0.2798, 0.8297, 0.2798, 0.8297, 0.2718, 0.8564, 0.2718, 0.4473, 0.3194, 0.4473, 0.3274, 0.4206, 0.3274, 0.4206, 0.3194, 0.1625, 0.248, 0.1625, 0.2401, 0.1891, 0.2401, 0.1891, 0.248, 0.3751, 0.6726, 0.3971, 0.6726, 0.3971, 0.6806, 0.3751, 0.6806, 0.9527, 0.3671, 0.9447, 0.3671, 0.9447, 0.3115, 0.9527, 0.3115, 0.4653, 0.752, 0.4653, 0.6806, 0.4954, 0.6806, 0.4954, 0.752, 0.6641, 0.756, 0.6641, 0.7798, 0.6105, 0.8115, 0.6105, 0.756, 0.6641, 0.7798, 0.6641, 0.8512, 0.6105, 0.8194, 0.6105, 0.8115, 0.9513, 0.752, 0.9432, 0.752, 0.9432, 0.6806, 0.9513, 0.6806, 0.9781, 0.2004, 0.9862, 0.2004, 0.9862, 0.2718, 0.9781, 0.2718, 0.8297, 0.2004, 0.8564, 0.2004, 0.8564, 0.2718, 0.8297, 0.2718, 0.4653, 0.6726, 0.4653, 0.6012, 0.4954, 0.6012, 0.4954, 0.6726, 0.1865, 0.8141, 0.1865, 0.7903, 0.2401, 0.7903, 0.2401, 0.8458, 0.6077, 0.3988, 0.5409, 0.3988, 0.5409, 0.3274, 0.6077, 0.3274, 0.8724, 0.623, 0.9392, 0.6567, 0.9392, 0.6647, 0.8724, 0.6905, 0.8724, 0.6012, 0.9392, 0.6012, 0.9392, 0.6567, 0.8724, 0.623, 0.8724, 0.6905, 0.9392, 0.6647, 0.9392, 0.7202, 0.8724, 0.7202, 0.722, 0.752, 0.722, 0.7123, 0.7441, 0.7123, 0.7441, 0.752, 0.9633, 0.6726, 0.9553, 0.6726, 0.9553, 0.6012, 0.9633, 0.6012, 0.9781, 0.121, 0.9862, 0.121, 0.9862, 0.1925, 0.9781, 0.1925, 0.6733, 0.4782, 0.6117, 0.4782, 0.6117, 0.4067, 0.6733, 0.4067, 0.8297, 0.121, 0.8564, 0.121, 0.8564, 0.1925, 0.8297, 0.1925, 0.9406, 0.125, 0.9727, 0.125, 0.9727, 0.1488, 0.9567, 0.1488, 0.6538, 0.6726, 0.6538, 0.6806, 0.6238, 0.6806, 0.6238, 0.6726, 0.1223, 0.8327, 0.09828, 0.8327, 0.09828, 0.8286, 0.1223, 0.8286, 0.02607, 0.7889, 0.09828, 0.7889, 0.09828, 0.8286, 0.02607, 0.8286, 0.6065, 0.8512, 0.6023, 0.8512, 0.6023, 0.7798, 0.6065, 0.7798, 0.3512, 0.5179, 0.3512, 0.5575, 0.3111, 0.5575, 0.3111, 0.5179, 0.5622, 0.8512, 0.6023, 0.8512, 0.6023, 0.875, 0.5622, 0.875, 0.5622, 0.756, 0.6023, 0.756, 0.6023, 0.7798, 0.5622, 0.7798, 0.2585, 0.4861, 0.2986, 0.4861, 0.2986, 0.5179, 0.2585, 0.5179, 0.3512, 0.4861, 0.3512, 0.5179, 0.3111, 0.5179, 0.3111, 0.4861, 0.3512, 0.5575, 0.3512, 0.5972, 0.3111, 0.5972, 0.3111, 0.5575, 0.002006, 0.8327, 0.002006, 0.8286, 0.02607, 0.8286, 0.02607, 0.8327, 0.4206, 0.5575, 0.4206, 0.5972, 0.3512, 0.5972, 0.3512, 0.5575, 0.1891, 0.5575, 0.2585, 0.5575, 0.2585, 0.5972, 0.1891, 0.5972, 0.4206, 0.4861, 0.4206, 0.5179, 0.3512, 0.5179, 0.3512, 0.4861, 0.1891, 0.4861, 0.2585, 0.4861, 0.2585, 0.5179, 0.1891, 0.5179, 0.4928, 0.756, 0.5622, 0.756, 0.5622, 0.7798, 0.4928, 0.8115, 0.4928, 0.8194, 0.5622, 0.8512, 0.5622, 0.875, 0.4928, 0.875, 0.4206, 0.5179, 0.4206, 0.5575, 0.3512, 0.5575, 0.3512, 0.5179, 0.1891, 0.5179, 0.2585, 0.5179, 0.2585, 0.5575, 0.1891, 0.5575, 0.05816, 0.7202, 0.06619, 0.7202, 0.09828, 0.7889, 0.02607, 0.7889, 0.1223, 0.8286, 0.09828, 0.8286, 0.09828, 0.7889, 0.1223, 0.7889, 0.6023, 0.8512, 0.5622, 0.8512, 0.5622, 0.7798, 0.6023, 0.7798, 0.002006, 0.8286, 0.002006, 0.7889, 0.02607, 0.7889, 0.02607, 0.8286, 0.7242, 0.7798, 0.7242, 0.8512, 0.7042, 0.8512, 0.7042, 0.7798, 0.7242, 0.756, 0.7242, 0.7798, 0.7042, 0.7798, 0.6962, 0.756, 0.367, 0.3671, 0.3349, 0.3671, 0.3349, 0.3274, 0.367, 0.3274, 0.3029, 0.3988, 0.2986, 0.3988, 0.2986, 0.3274, 0.3029, 0.3274, 0.7242, 0.875, 0.72, 0.875, 0.7042, 0.8512, 0.7242, 0.8512, 0.846, 0.8512, 0.846, 0.7798, 0.866, 0.7798, 0.866, 0.8512, 0.846, 0.8512, 0.866, 0.8512, 0.8502, 0.875, 0.846, 0.875, 0.367, 0.4623, 0.367, 0.4782, 0.3349, 0.4782, 0.3349, 0.4623, 0.846, 0.7798, 0.846, 0.756, 0.8741, 0.756, 0.866, 0.7798, 0.4206, 0.4147, 0.4206, 0.4782, 0.367, 0.4782, 0.367, 0.4623, 0.1891, 0.4067, 0.2585, 0.4067, 0.2585, 0.4782, 0.1891, 0.4782, 0.1891, 0.3988, 0.2585, 0.3988, 0.2585, 0.4067, 0.1891, 0.4067, 0.4206, 0.3671, 0.4206, 0.4147, 0.367, 0.4623, 0.367, 0.3671, 0.4206, 0.3671, 0.367, 0.3671, 0.367, 0.3274, 0.4206, 0.3274, 0.7042, 0.7798, 0.7042, 0.8512, 0.6641, 0.8512, 0.6641, 0.7798, 0.6962, 0.756, 0.7042, 0.7798, 0.6641, 0.7798, 0.6641, 0.756, 0.2986, 0.3988, 0.2585, 0.3988, 0.2585, 0.3274, 0.2986, 0.3274, 0.72, 0.875, 0.6799, 0.875, 0.6641, 0.8512, 0.7042, 0.8512, 0.866, 0.8512, 0.866, 0.7798, 0.9062, 0.7798, 0.9062, 0.8512, 0.866, 0.8512, 0.9062, 0.8512, 0.8903, 0.875, 0.8502, 0.875, 0.866, 0.7798, 0.8741, 0.756, 0.9062, 0.756, 0.9062, 0.7798, 0.7361, 0.121, 0.7976, 0.121, 0.7976, 0.1925, 0.7361, 0.1925, 0.7054, 0.4782, 0.6733, 0.4782, 0.6733, 0.4067, 0.7054, 0.4067, 0.7361, 0.2004, 0.7976, 0.2004, 0.7976, 0.2718, 0.7361, 0.2718, 0.6077, 0.248, 0.6077, 0.3194, 0.5409, 0.3194, 0.5409, 0.248, 0.7318, 0.879, 0.7318, 0.9345, 0.7238, 0.9345, 0.7238, 0.879, 0.5409, 0.3988, 0.4793, 0.3988, 0.4793, 0.3274, 0.5409, 0.3274, 0.1625, 0.3988, 0.1304, 0.3988, 0.1304, 0.3274, 0.1625, 0.3274, 0.7054, 0.4067, 0.6733, 0.4067, 0.6733, 0.3988, 0.7054, 0.3988, 0.7054, 0.3988, 0.6733, 0.3988, 0.6733, 0.3274, 0.7054, 0.3274, 0.7361, 0.04167, 0.7976, 0.04167, 0.7976, 0.121, 0.7361, 0.121, 0.7361, 0.2004, 0.7361, 0.1925, 0.7976, 0.1925, 0.7976, 0.2004, 0.05816, 0.6939, 0.002006, 0.6939, 0.002006, 0.6621, 0.05816, 0.6621, 0.7054, 0.5972, 0.6733, 0.5972, 0.6733, 0.5575, 0.7054, 0.5575, 0.06879, 0.4782, 0.06879, 0.4067, 0.1304, 0.4067, 0.1304, 0.4782, 0.7361, 0.001984, 0.7976, 0.001984, 0.7976, 0.04167, 0.7361, 0.04167, 0.7054, 0.5575, 0.6733, 0.5575, 0.6733, 0.4782, 0.7054, 0.4782, 0.5409, 0.3988, 0.5409, 0.4067, 0.4793, 0.4147, 0.4793, 0.3988, 0.06879, 0.4861, 0.06879, 0.4782, 0.1304, 0.4782, 0.1304, 0.4861, 0.5409, 0.4067, 0.5409, 0.4782, 0.4793, 0.4782, 0.4793, 0.4147, 0.5409, 0.4782, 0.5409, 0.4861, 0.4793, 0.4861, 0.4793, 0.4782, 0.06879, 0.5179, 0.06879, 0.4861, 0.1304, 0.4861, 0.1304, 0.5179, 0.06879, 0.5575, 0.06879, 0.5179, 0.1304, 0.5179, 0.1304, 0.5575, 0.06879, 0.4067, 0.06879, 0.3988, 0.1304, 0.3988, 0.1304, 0.4067, 0.5409, 0.5179, 0.5409, 0.5575, 0.4793, 0.5575, 0.4793, 0.5179, 0.5409, 0.4861, 0.5409, 0.5179, 0.4793, 0.5179, 0.4793, 0.4861, 0.06879, 0.5972, 0.06879, 0.5575, 0.1304, 0.5575, 0.1304, 0.5972, 0.4473, 0.5575, 0.4793, 0.5575, 0.4793, 0.5972, 0.4473, 0.5972, 0.1223, 0.6939, 0.06619, 0.6939, 0.06619, 0.6621, 0.1223, 0.6621, 0.4206, 0.3274, 0.4473, 0.3274, 0.4473, 0.3671, 0.4206, 0.3671, 0.1223, 0.7202, 0.06619, 0.7202, 0.06619, 0.6939, 0.1223, 0.6939, 0.4206, 0.5575, 0.4473, 0.5575, 0.4473, 0.5972, 0.4206, 0.5972, 0.7321, 0.5575, 0.7054, 0.5575, 0.7054, 0.4782, 0.7321, 0.4782, 0.7321, 0.5972, 0.7054, 0.5972, 0.7054, 0.5575, 0.7321, 0.5575, 0.05816, 0.7202, 0.002006, 0.7202, 0.002006, 0.6939, 0.05816, 0.6939, 0.7321, 0.3988, 0.7054, 0.3988, 0.7054, 0.3274, 0.7321, 0.3274, 0.7321, 0.4067, 0.7054, 0.4067, 0.7054, 0.3988, 0.7321, 0.3988, 0.1891, 0.3988, 0.1625, 0.3988, 0.1625, 0.3274, 0.1891, 0.3274, 0.8684, 0.752, 0.8444, 0.752, 0.8444, 0.7361, 0.8684, 0.7361, 0.7321, 0.4782, 0.7054, 0.4782, 0.7054, 0.4067, 0.7321, 0.4067, 0.7976, 0.121, 0.8297, 0.121, 0.8297, 0.1925, 0.7976, 0.1925, 0.7976, 0.2004, 0.8297, 0.2004, 0.8297, 0.2718, 0.7976, 0.2718, 0.7976, 0.04167, 0.8297, 0.04167, 0.8297, 0.121, 0.7976, 0.121, 0.7976, 0.2004, 0.7976, 0.1925, 0.8297, 0.1925, 0.8297, 0.2004, 0.1304, 0.4782, 0.1304, 0.4067, 0.1625, 0.4067, 0.1625, 0.4782, 0.7976, 0.001984, 0.8297, 0.001984, 0.8297, 0.04167, 0.7976, 0.04167, 0.1304, 0.4861, 0.1304, 0.4782, 0.1625, 0.4782, 0.1625, 0.4861, 0.4793, 0.4147, 0.4793, 0.4782, 0.4473, 0.4782, 0.4473, 0.4147, 0.4793, 0.4782, 0.4793, 0.4861, 0.4473, 0.4861, 0.4473, 0.4782, 0.1304, 0.5179, 0.1304, 0.4861, 0.1625, 0.4861, 0.1625, 0.5179, 0.1304, 0.5575, 0.1304, 0.5179, 0.1625, 0.5179, 0.1625, 0.5575, 0.1304, 0.4067, 0.1304, 0.3988, 0.1625, 0.3988, 0.1625, 0.4067, 0.4793, 0.5179, 0.4793, 0.5575, 0.4473, 0.5575, 0.4473, 0.5179, 0.4793, 0.4861, 0.4793, 0.5179, 0.4473, 0.5179, 0.4473, 0.4861, 0.1304, 0.5972, 0.1304, 0.5575, 0.1625, 0.5575, 0.1625, 0.5972, 0.002006, 0.3194, 0.06879, 0.3194, 0.06879, 0.3274, 0.002006, 0.3274, 0.002006, 0.248, 0.06879, 0.248, 0.06879, 0.3194, 0.002006, 0.3194, 0.3349, 0.3036, 0.3349, 0.3194, 0.3069, 0.3194, 0.3069, 0.3036, 0.2986, 0.3036, 0.3029, 0.3036, 0.3029, 0.3194, 0.2986, 0.3194, 0.2748, 0.8909, 0.2748, 0.9067, 0.2507, 0.9067, 0.2507, 0.8909, 0.4473, 0.256, 0.4473, 0.3194, 0.4206, 0.3194, 0.4206, 0.256, 0.1625, 0.3274, 0.1625, 0.3194, 0.1891, 0.3194, 0.1891, 0.3274, 0.9527, 0.3036, 0.9447, 0.3036, 0.9447, 0.248, 0.9527, 0.248, 0.371, 0.7718, 0.347, 0.7718, 0.347, 0.756, 0.371, 0.756, 0.1865, 0.8855, 0.2401, 0.8538, 0.2401, 0.9093, 0.1707, 0.9093, 0.4473, 0.2083, 0.4473, 0.256, 0.4206, 0.256, 0.4206, 0.2083, 0.3751, 0.9425, 0.4418, 0.9683, 0.4418, 0.998, 0.3751, 0.998, 0.2986, 0.2401, 0.3029, 0.2401, 0.3029, 0.3036, 0.2986, 0.3036, 0.3349, 0.2083, 0.3349, 0.3036, 0.3069, 0.3036, 0.3069, 0.1845, 0.1625, 0.3194, 0.1625, 0.248, 0.1891, 0.248, 0.1891, 0.3194, 0.1865, 0.8855, 0.1865, 0.8141, 0.2401, 0.8458, 0.2401, 0.8538, 0.6117, 0.3194, 0.6733, 0.3194, 0.6733, 0.3274, 0.6117, 0.3274, 0.9447, 0.3036, 0.9527, 0.3036, 0.9527, 0.3115, 0.9447, 0.3115, 0.347, 0.8909, 0.347, 0.9067, 0.2748, 0.9067, 0.2748, 0.8909, 0.4418, 0.9683, 0.3751, 0.9425, 0.3751, 0.9345, 0.4418, 0.9008, 0.4653, 0.752, 0.3971, 0.752, 0.3971, 0.6806, 0.4653, 0.6806, 0.3971, 0.6806, 0.3971, 0.752, 0.3751, 0.752, 0.3751, 0.6806, 0.4418, 0.879, 0.4418, 0.9008, 0.3751, 0.9345, 0.3751, 0.879, 0.8297, 0.3591, 0.8297, 0.3512, 0.8564, 0.3512, 0.8564, 0.3591, 0.5977, 0.752, 0.5977, 0.6806, 0.6197, 0.6806, 0.6197, 0.752, 0.6733, 0.2401, 0.6117, 0.2401, 0.6117, 0.1687, 0.6733, 0.1687, 0.6733, 0.248, 0.6117, 0.248, 0.6117, 0.2401, 0.6733, 0.2401, 0.9753, 0.6806, 0.9673, 0.6806, 0.9673, 0.6726, 0.9753, 0.6726, 0.6757, 0.9345, 0.6757, 0.879, 0.6837, 0.879, 0.6837, 0.9345, 0.347, 0.7718, 0.2748, 0.7718, 0.2748, 0.756, 0.347, 0.756, 0.1304, 0.2401, 0.06879, 0.2401, 0.06879, 0.1687, 0.1304, 0.1687, 0.4445, 0.875, 0.3751, 0.875, 0.3751, 0.8194, 0.4286, 0.8512, 0.2585, 0.2401, 0.1891, 0.2401, 0.1891, 0.1687, 0.2585, 0.1687, 0.3349, 0.2083, 0.3069, 0.1845, 0.3069, 0.1687, 0.3349, 0.1687, 0.002006, 0.1687, 0.06879, 0.1687, 0.06879, 0.2401, 0.002006, 0.2401, 0.4286, 0.756, 0.4286, 0.7798, 0.3751, 0.8115, 0.3751, 0.756, 0.4286, 0.7798, 0.4286, 0.8512, 0.3751, 0.8194, 0.3751, 0.8115, 0.9717, 0.9067, 0.9637, 0.9067, 0.9637, 0.8353, 0.9717, 0.8353, 0.9753, 0.6726, 0.9673, 0.6726, 0.9673, 0.6012, 0.9753, 0.6012, 0.8297, 0.3591, 0.8564, 0.3591, 0.8564, 0.4306, 0.8297, 0.4306, 0.5295, 0.6806, 0.5295, 0.752, 0.4994, 0.752, 0.4994, 0.6806, 0.6077, 0.2401, 0.5409, 0.2401, 0.5409, 0.1687, 0.6077, 0.1687, 0.8604, 0.3929, 0.9272, 0.4266, 0.9272, 0.4345, 0.8604, 0.4603, 0.8604, 0.371, 0.9272, 0.371, 0.9272, 0.4266, 0.8604, 0.3929, 0.8604, 0.4603, 0.9272, 0.4345, 0.9272, 0.4901, 0.8604, 0.4901, 0.9513, 0.6726, 0.9432, 0.6726, 0.9432, 0.6012, 0.9513, 0.6012, 0.9753, 0.752, 0.9673, 0.752, 0.9673, 0.6806, 0.9753, 0.6806, 0.6733, 0.3194, 0.6117, 0.3194, 0.6117, 0.248, 0.6733, 0.248, 0.8297, 0.2798, 0.8564, 0.2798, 0.8564, 0.3512, 0.8297, 0.3512, 0.4653, 0.6806, 0.4653, 0.6726, 0.4954, 0.6726, 0.4954, 0.6806, 0.7481, 0.6726, 0.7481, 0.6012, 0.7722, 0.6012, 0.7722, 0.6171, 0.6733, 0.3194, 0.7054, 0.3194, 0.7054, 0.3274, 0.6733, 0.3274, 0.7976, 0.2798, 0.7361, 0.2798, 0.7361, 0.2718, 0.7976, 0.2718, 0.9432, 0.6726, 0.9513, 0.6726, 0.9513, 0.6806, 0.9432, 0.6806, 0.8297, 0.2798, 0.7976, 0.2798, 0.7976, 0.2718, 0.8297, 0.2718, 0.7054, 0.3194, 0.7321, 0.3194, 0.7321, 0.3274, 0.7054, 0.3274, 0.4888, 0.7798, 0.4888, 0.8512, 0.4687, 0.8512, 0.4687, 0.7798, 0.4888, 0.756, 0.4888, 0.7798, 0.4687, 0.7798, 0.4607, 0.756, 0.367, 0.2083, 0.3349, 0.2083, 0.3349, 0.1687, 0.367, 0.1687, 0.3029, 0.2401, 0.2986, 0.2401, 0.2986, 0.1687, 0.3029, 0.1687, 0.4888, 0.875, 0.4846, 0.875, 0.4687, 0.8512, 0.4888, 0.8512, 0.1264, 0.8855, 0.1264, 0.8141, 0.1464, 0.8141, 0.1464, 0.8855, 0.1264, 0.8855, 0.1464, 0.8855, 0.1306, 0.9093, 0.1264, 0.9093, 0.367, 0.3036, 0.367, 0.3194, 0.3349, 0.3194, 0.3349, 0.3036, 0.1264, 0.8141, 0.1264, 0.7903, 0.1544, 0.7903, 0.1464, 0.8141, 0.4206, 0.256, 0.4206, 0.3194, 0.367, 0.3194, 0.367, 0.3036, 0.1891, 0.248, 0.2585, 0.248, 0.2585, 0.3194, 0.1891, 0.3194, 0.1891, 0.2401, 0.2585, 0.2401, 0.2585, 0.248, 0.1891, 0.248, 0.4206, 0.2083, 0.4206, 0.256, 0.367, 0.3036, 0.367, 0.2083, 0.4206, 0.2083, 0.367, 0.2083, 0.367, 0.1687, 0.4206, 0.1687, 0.4687, 0.7798, 0.4687, 0.8512, 0.4286, 0.8512, 0.4286, 0.7798, 0.4607, 0.756, 0.4687, 0.7798, 0.4286, 0.7798, 0.4286, 0.756, 0.2986, 0.2401, 0.2585, 0.2401, 0.2585, 0.1687, 0.2986, 0.1687, 0.4846, 0.875, 0.4445, 0.875, 0.4286, 0.8512, 0.4687, 0.8512, 0.1464, 0.8855, 0.1464, 0.8141, 0.1865, 0.8141, 0.1865, 0.8855, 0.1464, 0.8855, 0.1865, 0.8855, 0.1707, 0.9093, 0.1306, 0.9093, 0.1464, 0.8141, 0.1544, 0.7903, 0.1865, 0.7903, 0.1865, 0.8141, 0.7361, 0.2798, 0.7976, 0.2798, 0.7976, 0.3512, 0.7361, 0.3512, 0.7054, 0.3194, 0.6733, 0.3194, 0.6733, 0.248, 0.7054, 0.248, 0.7361, 0.3591, 0.7976, 0.3591, 0.7976, 0.4306, 0.7361, 0.4306, 0.5409, 0.2401, 0.4793, 0.2401, 0.4793, 0.1687, 0.5409, 0.1687, 0.1625, 0.2401, 0.1304, 0.2401, 0.1304, 0.1687, 0.1625, 0.1687, 0.7054, 0.248, 0.6733, 0.248, 0.6733, 0.2401, 0.7054, 0.2401, 0.7054, 0.2401, 0.6733, 0.2401, 0.6733, 0.1687, 0.7054, 0.1687, 0.7361, 0.3591, 0.7361, 0.3512, 0.7976, 0.3512, 0.7976, 0.3591, 0.06879, 0.3194, 0.06879, 0.248, 0.1304, 0.248, 0.1304, 0.3194, 0.5409, 0.2401, 0.5409, 0.248, 0.4793, 0.256, 0.4793, 0.2401, 0.06879, 0.3274, 0.06879, 0.3194, 0.1304, 0.3194, 0.1304, 0.3274, 0.5409, 0.248, 0.5409, 0.3194, 0.4793, 0.3194, 0.4793, 0.256, 0.5409, 0.3194, 0.5409, 0.3274, 0.4793, 0.3274, 0.4793, 0.3194, 0.06879, 0.248, 0.06879, 0.2401, 0.1304, 0.2401, 0.1304, 0.248, 0.4206, 0.1687, 0.4473, 0.1687, 0.4473, 0.2083, 0.4206, 0.2083, 0.7321, 0.2401, 0.7054, 0.2401, 0.7054, 0.1687, 0.7321, 0.1687, 0.7321, 0.248, 0.7054, 0.248, 0.7054, 0.2401, 0.7321, 0.2401, 0.1891, 0.2401, 0.1625, 0.2401, 0.1625, 0.1687, 0.1891, 0.1687, 0.7321, 0.3194, 0.7054, 0.3194, 0.7054, 0.248, 0.7321, 0.248, 0.7976, 0.2798, 0.8297, 0.2798, 0.8297, 0.3512, 0.7976, 0.3512, 0.7976, 0.3591, 0.8297, 0.3591, 0.8297, 0.4306, 0.7976, 0.4306, 0.7976, 0.3591, 0.7976, 0.3512, 0.8297, 0.3512, 0.8297, 0.3591, 0.1304, 0.3194, 0.1304, 0.248, 0.1625, 0.248, 0.1625, 0.3194, 0.1304, 0.3274, 0.1304, 0.3194, 0.1625, 0.3194, 0.1625, 0.3274, 0.4793, 0.256, 0.4793, 0.3194, 0.4473, 0.3194, 0.4473, 0.256, 0.1304, 0.248, 0.1304, 0.2401, 0.1625, 0.2401, 0.1625, 0.248, 0.8684, 0.7361, 0.8444, 0.7361, 0.8444, 0.6171, 0.8684, 0.6171, 0.7722, 0.6171, 0.7722, 0.7361, 0.7481, 0.7361, 0.7481, 0.6726, 0.5409, 0.1607, 0.6077, 0.1607, 0.6077, 0.1687, 0.5409, 0.1687, 0.8564, 0.4385, 0.8297, 0.4385, 0.8297, 0.4306, 0.8564, 0.4306, 0.4473, 0.1607, 0.4473, 0.1687, 0.4206, 0.1687, 0.4206, 0.1607, 0.1625, 0.08929, 0.1625, 0.08135, 0.1891, 0.08135, 0.1891, 0.08929, 0.6197, 0.6806, 0.5977, 0.6806, 0.5977, 0.6726, 0.6197, 0.6726, 0.9647, 0.3671, 0.9567, 0.3671, 0.9567, 0.3115, 0.9647, 0.3115, 0.5295, 0.6012, 0.5295, 0.6726, 0.4994, 0.6726, 0.4994, 0.6012, 0.7884, 0.7798, 0.7884, 0.756, 0.842, 0.756, 0.842, 0.8115, 0.6077, 0.08929, 0.6077, 0.1607, 0.5409, 0.1607, 0.5409, 0.08929, 0.7439, 0.879, 0.7439, 0.9345, 0.7359, 0.9345, 0.7359, 0.879, 0.002006, 0.1607, 0.06879, 0.1607, 0.06879, 0.1687, 0.002006, 0.1687, 0.002006, 0.08929, 0.06879, 0.08929, 0.06879, 0.1607, 0.002006, 0.1607, 0.3349, 0.1448, 0.3349, 0.1607, 0.3069, 0.1607, 0.3069, 0.1448, 0.2986, 0.1448, 0.3029, 0.1448, 0.3029, 0.1607, 0.2986, 0.1607, 0.7722, 0.7361, 0.7722, 0.752, 0.7481, 0.752, 0.7481, 0.7361, 0.4473, 0.09722, 0.4473, 0.1607, 0.4206, 0.1607, 0.4206, 0.09722, 0.1625, 0.1687, 0.1625, 0.1607, 0.1891, 0.1607, 0.1891, 0.1687, 0.9647, 0.3036, 0.9567, 0.3036, 0.9567, 0.248, 0.9647, 0.248, 0.8684, 0.6171, 0.8444, 0.6171, 0.8444, 0.6012, 0.8684, 0.6012, 0.7884, 0.8512, 0.842, 0.8194, 0.842, 0.875, 0.7726, 0.875, 0.4473, 0.0496, 0.4473, 0.09722, 0.4206, 0.09722, 0.4206, 0.0496, 0.4458, 0.9425, 0.5126, 0.9683, 0.5126, 0.998, 0.4458, 0.998, 0.2986, 0.08135, 0.3029, 0.08135, 0.3029, 0.1448, 0.2986, 0.1448, 0.3349, 0.0496, 0.3349, 0.1448, 0.3069, 0.1448, 0.3069, 0.02579, 0.1625, 0.1607, 0.1625, 0.08929, 0.1891, 0.08929, 0.1891, 0.1607, 0.7884, 0.8512, 0.7884, 0.7798, 0.842, 0.8115, 0.842, 0.8194, 0.6117, 0.1607, 0.6733, 0.1607, 0.6733, 0.1687, 0.6117, 0.1687, 0.9567, 0.3036, 0.9647, 0.3036, 0.9647, 0.3115, 0.9567, 0.3115, 0.8444, 0.7361, 0.8444, 0.752, 0.7722, 0.752, 0.7722, 0.7361, 0.5126, 0.9683, 0.4458, 0.9425, 0.4458, 0.9345, 0.5126, 0.9008, 0.5295, 0.6012, 0.5977, 0.6012, 0.5977, 0.6726, 0.5295, 0.6726, 0.5977, 0.6726, 0.5977, 0.6012, 0.6197, 0.6012, 0.6197, 0.6726, 0.5126, 0.879, 0.5126, 0.9008, 0.4458, 0.9345, 0.4458, 0.879, 0.8297, 0.5179, 0.8297, 0.5099, 0.8564, 0.5099, 0.8564, 0.5179, 0.9406, 0.2698, 0.8684, 0.2698, 0.8684, 0.248, 0.9406, 0.248, 0.6733, 0.08135, 0.6117, 0.08135, 0.6117, 0.009921, 0.6733, 0.009921, 0.6733, 0.08929, 0.6117, 0.08929, 0.6117, 0.08135, 0.6733, 0.08135, 0.9838, 0.8353, 0.9758, 0.8353, 0.9758, 0.8274, 0.9838, 0.8274, 0.6957, 0.879, 0.6957, 0.9345, 0.6877, 0.9345, 0.6877, 0.879, 0.8444, 0.6171, 0.7722, 0.6171, 0.7722, 0.6012, 0.8444, 0.6012, 0.1304, 0.08135, 0.06879, 0.08135, 0.06879, 0.009921, 0.1304, 0.009921, 0.9298, 0.121, 0.8604, 0.121, 0.8604, 0.06548, 0.914, 0.09722, 0.2585, 0.08135, 0.1891, 0.08135, 0.1891, 0.009921, 0.2585, 0.009921, 0.3349, 0.0496, 0.3069, 0.02579, 0.3069, 0.009921, 0.3349, 0.009921, 0.002006, 0.009921, 0.06879, 0.009921, 0.06879, 0.08135, 0.002006, 0.08135, 0.914, 0.001984, 0.914, 0.02579, 0.8604, 0.05754, 0.8604, 0.001984, 0.914, 0.02579, 0.914, 0.09722, 0.8604, 0.06548, 0.8604, 0.05754, 0.9406, 0.5734, 0.9326, 0.5734, 0.9326, 0.502, 0.9406, 0.502, 0.9838, 0.8274, 0.9758, 0.8274, 0.9758, 0.756, 0.9838, 0.756, 0.8297, 0.5179, 0.8564, 0.5179, 0.8564, 0.5893, 0.8297, 0.5893, 0.8684, 0.3373, 0.9406, 0.3373, 0.9406, 0.3671, 0.8684, 0.3671, 0.6077, 0.08135, 0.5409, 0.08135, 0.5409, 0.009921, 0.6077, 0.009921, 0.5834, 0.9762, 0.5166, 0.9425, 0.5166, 0.9345, 0.5834, 0.9087, 0.5834, 0.998, 0.5166, 0.998, 0.5166, 0.9425, 0.5834, 0.9762, 0.5834, 0.9087, 0.5166, 0.9345, 0.5166, 0.879, 0.5834, 0.879, 0.9717, 0.8274, 0.9637, 0.8274, 0.9637, 0.756, 0.9717, 0.756, 0.9838, 0.9067, 0.9758, 0.9067, 0.9758, 0.8353, 0.9838, 0.8353, 0.6733, 0.1607, 0.6117, 0.1607, 0.6117, 0.08929, 0.6733, 0.08929, 0.8297, 0.4385, 0.8564, 0.4385, 0.8564, 0.5099, 0.8297, 0.5099, 0.5295, 0.6726, 0.5295, 0.6806, 0.4994, 0.6806, 0.4994, 0.6726, 0.6733, 0.1607, 0.7054, 0.1607, 0.7054, 0.1687, 0.6733, 0.1687, 0.7976, 0.4385, 0.7361, 0.4385, 0.7361, 0.4306, 0.7976, 0.4306, 0.9637, 0.8274, 0.9717, 0.8274, 0.9717, 0.8353, 0.9637, 0.8353, 0.8297, 0.4385, 0.7976, 0.4385, 0.7976, 0.4306, 0.8297, 0.4306, 0.7054, 0.1607, 0.7321, 0.1607, 0.7321, 0.1687, 0.7054, 0.1687, 0.367, 0.0496, 0.3349, 0.0496, 0.3349, 0.009921, 0.367, 0.009921, 0.3029, 0.08135, 0.2986, 0.08135, 0.2986, 0.009921, 0.3029, 0.009921, 0.9741, 0.121, 0.9699, 0.121, 0.9541, 0.09722, 0.9741, 0.09722, 0.7283, 0.8512, 0.7283, 0.7798, 0.7483, 0.7798, 0.7483, 0.8512, 0.7283, 0.8512, 0.7483, 0.8512, 0.7325, 0.875, 0.7283, 0.875, 0.367, 0.1448, 0.367, 0.1607, 0.3349, 0.1607, 0.3349, 0.1448, 0.7283, 0.7798, 0.7283, 0.756, 0.7563, 0.756, 0.7483, 0.7798, 0.4206, 0.09722, 0.4206, 0.1607, 0.367, 0.1607, 0.367, 0.1448, 0.1891, 0.08929, 0.2585, 0.08929, 0.2585, 0.1607, 0.1891, 0.1607, 0.1891, 0.08135, 0.2585, 0.08135, 0.2585, 0.08929, 0.1891, 0.08929, 0.4206, 0.0496, 0.4206, 0.09722, 0.367, 0.1448, 0.367, 0.0496, 0.4206, 0.0496, 0.367, 0.0496, 0.367, 0.009921, 0.4206, 0.009921, 0.9541, 0.02579, 0.9541, 0.09722, 0.914, 0.09722, 0.914, 0.02579, 0.9461, 0.001984, 0.9541, 0.02579, 0.914, 0.02579, 0.914, 0.001984, 0.2986, 0.08135, 0.2585, 0.08135, 0.2585, 0.009921, 0.2986, 0.009921, 0.9699, 0.121, 0.9298, 0.121, 0.914, 0.09722, 0.9541, 0.09722, 0.7483, 0.8512, 0.7483, 0.7798, 0.7884, 0.7798, 0.7884, 0.8512, 0.7483, 0.8512, 0.7884, 0.8512, 0.7726, 0.875, 0.7325, 0.875, 0.7483, 0.7798, 0.7563, 0.756, 0.7884, 0.756, 0.7884, 0.7798, 0.7361, 0.4385, 0.7976, 0.4385, 0.7976, 0.5099, 0.7361, 0.5099, 0.7054, 0.1607, 0.6733, 0.1607, 0.6733, 0.08929, 0.7054, 0.08929, 0.7361, 0.5179, 0.7976, 0.5179, 0.7976, 0.5893, 0.7361, 0.5893, 0.5409, 0.08135, 0.4793, 0.08135, 0.4793, 0.009921, 0.5409, 0.009921, 0.1625, 0.08135, 0.1304, 0.08135, 0.1304, 0.009921, 0.1625, 0.009921, 0.7054, 0.08929, 0.6733, 0.08929, 0.6733, 0.08135, 0.7054, 0.08135, 0.7054, 0.08135, 0.6733, 0.08135, 0.6733, 0.009921, 0.7054, 0.009921, 0.7361, 0.5179, 0.7361, 0.5099, 0.7976, 0.5099, 0.7976, 0.5179, 0.06879, 0.1607, 0.06879, 0.08929, 0.1304, 0.08929, 0.1304, 0.1607, 0.5409, 0.08135, 0.5409, 0.08929, 0.4793, 0.09722, 0.4793, 0.08135, 0.06879, 0.1687, 0.06879, 0.1607, 0.1304, 0.1607, 0.1304, 0.1687, 0.5409, 0.08929, 0.5409, 0.1607, 0.4793, 0.1607, 0.4793, 0.09722, 0.5409, 0.1607, 0.5409, 0.1687, 0.4793, 0.1687, 0.4793, 0.1607, 0.06879, 0.08929, 0.06879, 0.08135, 0.1304, 0.08135, 0.1304, 0.08929, 0.4206, 0.009921, 0.4473, 0.009921, 0.4473, 0.0496, 0.4206, 0.0496, 0.7321, 0.08135, 0.7054, 0.08135, 0.7054, 0.009921, 0.7321, 0.009921, 0.7321, 0.08929, 0.7054, 0.08929, 0.7054, 0.08135, 0.7321, 0.08135, 0.1891, 0.08135, 0.1625, 0.08135, 0.1625, 0.009921, 0.1891, 0.009921, 0.7321, 0.1607, 0.7054, 0.1607, 0.7054, 0.08929, 0.7321, 0.08929, 0.7976, 0.4385, 0.8297, 0.4385, 0.8297, 0.5099, 0.7976, 0.5099, 0.7976, 0.5179, 0.8297, 0.5179, 0.8297, 0.5893, 0.7976, 0.5893, 0.7976, 0.5179, 0.7976, 0.5099, 0.8297, 0.5099, 0.8297, 0.5179, 0.1304, 0.1607, 0.1304, 0.08929, 0.1625, 0.08929, 0.1625, 0.1607, 0.1304, 0.1687, 0.1304, 0.1607, 0.1625, 0.1607, 0.1625, 0.1687, 0.4793, 0.09722, 0.4793, 0.1607, 0.4473, 0.1607, 0.4473, 0.09722, 0.1304, 0.08929, 0.1304, 0.08135, 0.1625, 0.08135, 0.1625, 0.08929, 0.5409, 0.001984, 0.6077, 0.001984, 0.6077, 0.009921, 0.5409, 0.009921, 0.8564, 0.5972, 0.8297, 0.5972, 0.8297, 0.5893, 0.8564, 0.5893, 0.4473, 0.001984, 0.4473, 0.009921, 0.4206, 0.009921, 0.4206, 0.001984, 0.8684, 0.248, 0.8684, 0.2698, 0.8604, 0.2698, 0.8604, 0.248, 0.1169, 0.924, 0.1089, 0.924, 0.1089, 0.8685, 0.1169, 0.8685, 0.1264, 0.6012, 0.1825, 0.6012, 0.1825, 0.6276, 0.1264, 0.6276, 0.9741, 0.02579, 0.9741, 0.09722, 0.9541, 0.09722, 0.9541, 0.02579, 0.9741, 0.001984, 0.9741, 0.02579, 0.9541, 0.02579, 0.9461, 0.001984, 0.002006, 0.001984, 0.06879, 0.001984, 0.06879, 0.009921, 0.002006, 0.009921, 0.1625, 0.009921, 0.1625, 0.001984, 0.1891, 0.001984, 0.1891, 0.009921, 0.7198, 0.9345, 0.7118, 0.9345, 0.7118, 0.879, 0.7198, 0.879, 0.1905, 0.6012, 0.2467, 0.6012, 0.2467, 0.6276, 0.1905, 0.6276, 0.6117, 0.001984, 0.6733, 0.001984, 0.6733, 0.009921, 0.6117, 0.009921, 0.8604, 0.3373, 0.8684, 0.3373, 0.8684, 0.3671, 0.8604, 0.3671, 0.6733, 0.001984, 0.7054, 0.001984, 0.7054, 0.009921, 0.6733, 0.009921, 0.7976, 0.5972, 0.7361, 0.5972, 0.7361, 0.5893, 0.7976, 0.5893, 0.9326, 0.494, 0.9406, 0.494, 0.9406, 0.502, 0.9326, 0.502, 0.8297, 0.5972, 0.7976, 0.5972, 0.7976, 0.5893, 0.8297, 0.5893, 0.7054, 0.001984, 0.7321, 0.001984, 0.7321, 0.009921, 0.7054, 0.009921, 0.1905, 0.6593, 0.2467, 0.6593, 0.2467, 0.7202, 0.1905, 0.7202, 0.1264, 0.6593, 0.1825, 0.6593, 0.1825, 0.7202, 0.1264, 0.7202, 0.1264, 0.6276, 0.1825, 0.6276, 0.1825, 0.6593, 0.1264, 0.6593, 0.1905, 0.6276, 0.2467, 0.6276, 0.2467, 0.6593, 0.1905, 0.6593, 0.06879, 0.009921, 0.06879, 0.001984, 0.1304, 0.001984, 0.1304, 0.009921, 0.5409, 0.001984, 0.5409, 0.009921, 0.4793, 0.009921, 0.4793, 0.001984, 0.1304, 0.009921, 0.1304, 0.001984, 0.1625, 0.001984, 0.1625, 0.009921, 0.1264, 0.7202, 0.1825, 0.7202, 0.1564, 0.7863, 0.1264, 0.7863, 0.1825, 0.7202, 0.1905, 0.7202, 0.2246, 0.7863, 0.1564, 0.7863, 0.1905, 0.7202, 0.2467, 0.7202, 0.2467, 0.7863, 0.2246, 0.7863, 0.8604, 0.2698, 0.8684, 0.2698, 0.8684, 0.3373, 0.8604, 0.3373, 0.8684, 0.2698, 0.9406, 0.2698, 0.9406, 0.3373, 0.8684, 0.3373])
me_treppenhaus_norden_mesh.materials.append(mat_wand_plaster)
me_treppenhaus_norden_mesh.materials.append(mat_boden_stein)
me_treppenhaus_norden_mesh.use_remesh_preserve_volume = False
me_treppenhaus_norden_mesh.use_remesh_preserve_attributes = False
me_treppenhaus_norden_mesh.use_mirror_vertex_groups = False
me_treppenhaus_norden_mesh.update()
me_treppe_zu_eg_mesh = bpy.data.meshes.new('Treppe_zu_EG_mesh')
me_treppe_zu_eg_mesh.from_pydata([(0.7, -1.979, 0.2), (0.7, -1.584, 0.2), (0.7, -1.584, 0.4), (0.7, -1.188, 0.4), (0.7, -1.188, 0.6), (0.7, -0.7918, 0.6), (0.7, -0.7918, 0.8), (0.7, -0.3959, 0.8), (0.7, -0.3959, 1.0), (0.7, -1.998e-05, 1.0), (0.0, -1.979, 0.0), (0.0, -1.979, 0.2), (0.0, -1.584, 0.2), (0.0, -1.584, 0.4), (0.0, -1.188, 0.4), (0.0, -1.188, 0.6), (0.0, -0.7918, 0.6), (0.0, -0.7918, 0.8), (0.0, -0.3959, 0.8), (0.0, -0.3959, 1.0), (0.0, -2.001e-05, 1.0), (0.7, -1.979, 0.0)], [], [(10, 21, 0, 11), (11, 0, 1, 12), (12, 1, 2, 13), (13, 2, 3, 14), (14, 3, 4, 15), (15, 4, 5, 16), (16, 5, 6, 17), (17, 6, 7, 18), (18, 7, 8, 19), (19, 8, 9, 20)])
_uv = me_treppe_zu_eg_mesh.uv_layers.new(name='UVMap')
_uv.uv.foreach_set('vector', [0.381, 0.5182, 0.4101, 0.5182, 0.4101, 0.5265, 0.381, 0.5265, 0.4101, 0.498, 0.381, 0.498, 0.381, 0.4816, 0.4101, 0.4816, 0.381, 0.5284, 0.4101, 0.5284, 0.4101, 0.5367, 0.381, 0.5367, 0.4101, 0.4797, 0.381, 0.4797, 0.381, 0.4633, 0.4101, 0.4633, 0.4119, 0.5101, 0.441, 0.5101, 0.441, 0.5184, 0.4119, 0.5184, 0.441, 0.4797, 0.4119, 0.4797, 0.4119, 0.4633, 0.441, 0.4633, 0.4119, 0.5203, 0.441, 0.5203, 0.441, 0.5286, 0.4119, 0.5286, 0.441, 0.498, 0.4119, 0.498, 0.4119, 0.4816, 0.441, 0.4816, 0.4119, 0.4999, 0.441, 0.4999, 0.441, 0.5082, 0.4119, 0.5082, 0.4101, 0.5164, 0.381, 0.5164, 0.381, 0.4999, 0.4101, 0.4999])
me_treppe_zu_eg_mesh.materials.append(mat_boden_stein)
me_treppe_zu_eg_mesh.use_remesh_preserve_volume = False
me_treppe_zu_eg_mesh.use_remesh_preserve_attributes = False
me_treppe_zu_eg_mesh.use_mirror_vertex_groups = False
me_treppe_zu_eg_mesh.update()

# ---- objects
ob_treppenhaus_norden = bpy.data.objects.new('Treppenhaus_Norden', me_treppenhaus_norden_mesh)
ob_referenz_bauplan_1og_u_2og = bpy.data.objects.new('Referenz_Bauplan_1OG_u_2OG', None)
ob_treppe_2og_zu_3og_2 = bpy.data.objects.new('Treppe_2OG_zu_3OG_2', None)
ob_treppe_2og_zu_3og_1 = bpy.data.objects.new('Treppe_2OG_zu_3OG_1', None)
ob_treppe_1og_zu_2og_2 = bpy.data.objects.new('Treppe_1OG_zu_2OG_2', None)
ob_treppe_1og_zu_2og_1 = bpy.data.objects.new('Treppe_1OG_zu_2OG_1', None)
ob_treppe_eg_zu_1og_1 = bpy.data.objects.new('Treppe_EG_zu_1OG_1', None)
ob_treppe_eg_zu_1og_2 = bpy.data.objects.new('Treppe_EG_zu_1OG_2', None)
ob_treppe_zu_eg = bpy.data.objects.new('Treppe_zu_EG', me_treppe_zu_eg_mesh)
ob_philanthropin_2og = bpy.data.objects.new('Philanthropin_2OG', None)
ob_philantropin_eg = bpy.data.objects.new('Philantropin_EG', None)
ob_philantropin_1og = bpy.data.objects.new('Philantropin_1OG', None)
ob_aussenfassade = bpy.data.objects.new('Aussenfassade', None)
ob_noerdliches_zimmer_1 = bpy.data.objects.new('Noerdliches_Zimmer_1', None)
ob_referenz_bauplan_eg = bpy.data.objects.new('Referenz_Bauplan_EG', None)

# ---- transforms, parenting, visibility, modifiers, constraints
ob_treppenhaus_norden.location = (5.6, 44.0, 0.0)
ob_treppenhaus_norden.lineart.crease_threshold = 0.0
_vg = ob_treppenhaus_norden.vertex_groups.new(name='Group')
ob_referenz_bauplan_1og_u_2og.location = (0.0, 0.0, 0.0)
ob_referenz_bauplan_1og_u_2og.empty_image_offset = (0.0, 0.0)
ob_referenz_bauplan_1og_u_2og.hide_viewport = True
ob_referenz_bauplan_1og_u_2og.show_instancer_for_render = False
ob_referenz_bauplan_1og_u_2og.instance_type = 'COLLECTION'
ob_referenz_bauplan_1og_u_2og.lineart.crease_threshold = 0.0
ob_treppe_2og_zu_3og_2.location = (-5.869, 47.13, 11.0)
ob_treppe_2og_zu_3og_2.rotation_euler = (0.0, -0.0, 3.142)
ob_treppe_2og_zu_3og_2.empty_image_offset = (0.0, 0.0)
ob_treppe_2og_zu_3og_2.show_instancer_for_render = False
ob_treppe_2og_zu_3og_2.instance_type = 'COLLECTION'
ob_treppe_2og_zu_3og_2.lineart.crease_threshold = 0.0
ob_treppe_2og_zu_3og_1.location = (-4.269, 44.13, 9.0)
ob_treppe_2og_zu_3og_1.empty_image_offset = (0.0, 0.0)
ob_treppe_2og_zu_3og_1.show_instancer_for_render = False
ob_treppe_2og_zu_3og_1.instance_type = 'COLLECTION'
ob_treppe_2og_zu_3og_1.lineart.crease_threshold = 0.0
ob_treppe_1og_zu_2og_2.location = (-5.869, 47.13, 7.0)
ob_treppe_1og_zu_2og_2.rotation_euler = (0.0, -0.0, 3.142)
ob_treppe_1og_zu_2og_2.empty_image_offset = (0.0, 0.0)
ob_treppe_1og_zu_2og_2.show_instancer_for_render = False
ob_treppe_1og_zu_2og_2.instance_type = 'COLLECTION'
ob_treppe_1og_zu_2og_2.lineart.crease_threshold = 0.0
ob_treppe_1og_zu_2og_1.location = (-4.269, 44.13, 5.0)
ob_treppe_1og_zu_2og_1.empty_image_offset = (0.0, 0.0)
ob_treppe_1og_zu_2og_1.show_instancer_for_render = False
ob_treppe_1og_zu_2og_1.instance_type = 'COLLECTION'
ob_treppe_1og_zu_2og_1.lineart.crease_threshold = 0.0
ob_treppe_eg_zu_1og_1.location = (-4.269, 44.13, 1.0)
ob_treppe_eg_zu_1og_1.empty_image_offset = (0.0, 0.0)
ob_treppe_eg_zu_1og_1.show_instancer_for_render = False
ob_treppe_eg_zu_1og_1.instance_type = 'COLLECTION'
ob_treppe_eg_zu_1og_1.lineart.crease_threshold = 0.0
ob_treppe_eg_zu_1og_2.location = (-5.869, 47.13, 3.0)
ob_treppe_eg_zu_1og_2.rotation_euler = (0.0, -0.0, 3.142)
ob_treppe_eg_zu_1og_2.empty_image_offset = (0.0, 0.0)
ob_treppe_eg_zu_1og_2.show_instancer_for_render = False
ob_treppe_eg_zu_1og_2.instance_type = 'COLLECTION'
ob_treppe_eg_zu_1og_2.lineart.crease_threshold = 0.0
ob_treppe_zu_eg.location = (-5.869, 44.13, -5.96e-08)
ob_treppe_zu_eg.rotation_euler = (0.0, 0.0, 3.142)
ob_treppe_zu_eg.lineart.crease_threshold = 0.0
_m = ob_treppe_zu_eg.modifiers.new('Mirror', 'MIRROR')
_m.use_clip = True
ob_philanthropin_2og.location = (0.0, 0.0, 0.0)
ob_philanthropin_2og.empty_image_offset = (0.0, 0.0)
ob_philanthropin_2og.show_instancer_for_render = False
ob_philanthropin_2og.instance_type = 'COLLECTION'
ob_philanthropin_2og.lineart.crease_threshold = 0.0
ob_philantropin_eg.location = (0.0, 0.0, 0.0)
ob_philantropin_eg.empty_image_offset = (0.0, 0.0)
ob_philantropin_eg.show_instancer_for_render = False
ob_philantropin_eg.instance_type = 'COLLECTION'
ob_philantropin_eg.lineart.crease_threshold = 0.0
ob_philantropin_1og.location = (0.0, 0.0, 0.0)
ob_philantropin_1og.empty_image_offset = (0.0, 0.0)
ob_philantropin_1og.show_instancer_for_render = False
ob_philantropin_1og.instance_type = 'COLLECTION'
ob_philantropin_1og.lineart.crease_threshold = 0.0
ob_aussenfassade.location = (0.0, 0.0, 0.0)
ob_aussenfassade.empty_image_offset = (0.0, 0.0)
ob_aussenfassade.show_instancer_for_render = False
ob_aussenfassade.instance_type = 'COLLECTION'
ob_aussenfassade.lineart.crease_threshold = 0.0
ob_noerdliches_zimmer_1.location = (0.0, 0.0, 0.0)
ob_noerdliches_zimmer_1.empty_image_offset = (0.0, 0.0)
ob_noerdliches_zimmer_1.show_instancer_for_render = False
ob_noerdliches_zimmer_1.instance_type = 'COLLECTION'
ob_noerdliches_zimmer_1.lineart.crease_threshold = 0.0
ob_referenz_bauplan_eg.location = (0.0, 0.0, 0.0)
ob_referenz_bauplan_eg.rotation_euler = (0.0, 0.0, 0.01047)
ob_referenz_bauplan_eg.empty_image_offset = (0.0, 0.0)
ob_referenz_bauplan_eg.show_instancer_for_render = False
ob_referenz_bauplan_eg.instance_type = 'COLLECTION'
ob_referenz_bauplan_eg.lineart.crease_threshold = 0.0
ob_referenz_bauplan_1og_u_2og.instance_collection = col_referenz_bauplan_1og_u_2og
ob_treppe_2og_zu_3og_2.instance_collection = col_treppe_treppenhaus_norden
ob_treppe_2og_zu_3og_1.instance_collection = col_treppe_treppenhaus_norden
ob_treppe_1og_zu_2og_2.instance_collection = col_treppe_treppenhaus_norden
ob_treppe_1og_zu_2og_1.instance_collection = col_treppe_treppenhaus_norden
ob_treppe_eg_zu_1og_1.instance_collection = col_treppe_treppenhaus_norden
ob_treppe_eg_zu_1og_2.instance_collection = col_treppe_treppenhaus_norden
ob_philanthropin_2og.instance_collection = col_philanthropin_2og
ob_philantropin_eg.instance_collection = col_philantropin_eg
ob_philantropin_1og.instance_collection = col_philantropin_1og
ob_aussenfassade.instance_collection = col_aussenfassade
ob_noerdliches_zimmer_1.instance_collection = col_noerdliches_zimmer_1
ob_referenz_bauplan_eg.instance_collection = col_referenz_bauplan_eg

# ---- collection membership
col_collection_1.objects.link(ob_treppenhaus_norden)
col_collection_1.objects.link(ob_referenz_bauplan_1og_u_2og)
col_collection_2.objects.link(ob_treppe_2og_zu_3og_2)
col_collection_2.objects.link(ob_treppe_2og_zu_3og_1)
col_collection_2.objects.link(ob_treppe_1og_zu_2og_2)
col_collection_2.objects.link(ob_treppe_1og_zu_2og_1)
col_collection_2.objects.link(ob_treppe_eg_zu_1og_1)
col_collection_2.objects.link(ob_treppe_eg_zu_1og_2)
col_collection_2.objects.link(ob_treppe_zu_eg)
col_collection_11.objects.link(ob_philanthropin_2og)
col_collection_11.objects.link(ob_philantropin_eg)
col_collection_11.objects.link(ob_philantropin_1og)
col_collection_11.objects.link(ob_aussenfassade)
col_collection_15.objects.link(ob_noerdliches_zimmer_1)
col_collection_15.objects.link(ob_referenz_bauplan_eg)

# ---- scene / render settings (as saved in the file)
scene.frame_start = 1; scene.frame_end = 250; scene.frame_set(1)
scene.render.engine = 'BLENDER_EEVEE_NEXT'
scene.render.resolution_percentage = 50
scene.render.dither_intensity = 0.0
scene.cycles.use_denoising = False
scene.cycles.samples = 128
scene.cycles.sampling_pattern = 'TABULATED_SOBOL'
scene.cycles.use_adaptive_sampling = False
scene.cycles.use_light_tree = False
scene.cycles.blur_glossy = 0.0
scene.cycles.sample_clamp_indirect = 0.0
scene.view_settings.view_transform = 'Standard'
bpy.context.view_layer.update()

# ---- added for rendering (the .blend has no active camera and no usable light): camera, sun
cam_auto = bpy.data.cameras.new('AutoCamera')
cam_auto.lens = 50.0
cam_auto.sensor_width = 36.0
cam_auto.clip_end = 1000.0
ob_auto_camera = bpy.data.objects.new('AutoCamera', cam_auto)
scene.collection.objects.link(ob_auto_camera)
ob_auto_camera.location = (11.0337, 27.293, 20.3819)
ob_auto_camera.rotation_euler = (1.09748, -7.21219e-08, 0.694738)
scene.camera = ob_auto_camera
light_auto_sun = bpy.data.lights.new('AutoSun', 'SUN')
light_auto_sun.energy = 3.0
light_auto_sun.angle = 0.0523599
ob_auto_sun = bpy.data.objects.new('AutoSun', light_auto_sun)
scene.collection.objects.link(ob_auto_sun)
ob_auto_sun.rotation_euler = (0.872665, 0.174533, 0.523599)
bpy.context.view_layer.update()
